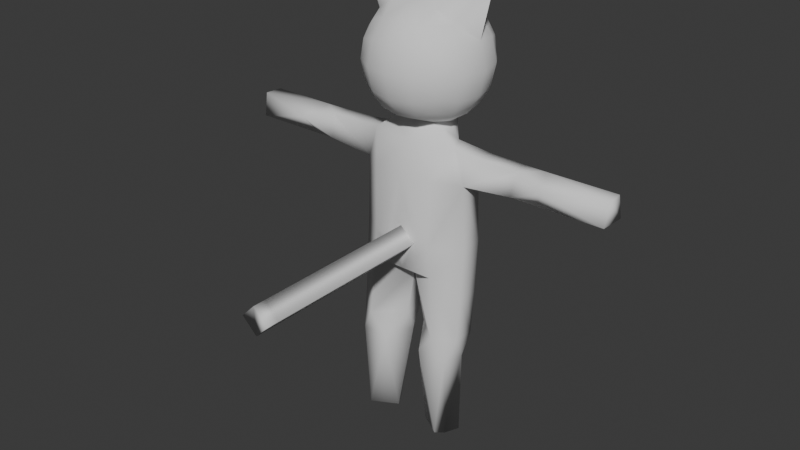 # Source: scratch.blend  (saved by Blender 4.4.32; exported with 4.5.12 LTS)
import bpy
from mathutils import Matrix  # noqa: F401  (used for matrix-valued properties, if any)

bpy.ops.wm.read_factory_settings(use_empty=True)
scene = bpy.context.scene
scene.name = 'Scene'

# ---- collections
col_scratch = bpy.data.collections.new('Scratch'); scene.collection.children.link(col_scratch)

# ---- world
world_world = bpy.data.worlds.new('World'); scene.world = world_world
world_world.use_nodes = True; world_world.node_tree.nodes.clear()
_N = world_world.node_tree.nodes; _L = world_world.node_tree.links
n0 = _N.new('ShaderNodeOutputWorld'); n0.name = 'World Output'; n0.location = (300, 300)
n1 = _N.new('ShaderNodeBackground'); n1.name = 'Background'; n1.location = (10, 300)
n1.inputs[0].default_value = (0.05088, 0.05088, 0.05088, 1.0)
_L.new(n1.outputs[0], n0.inputs[0])
n0.is_active_output = True
world_world.color = (0.05088, 0.05088, 0.05088)
world_world.sun_shadow_jitter_overblur = 0.0

# ---- meshes
me_cube_001 = bpy.data.meshes.new('Cube.001')
me_cube_001.from_pydata([(0.0, -0.04901, 0.007624), (0.0, 0.03196, 1.668), (0.0, -0.09185, 1.269), (0.0, 0.7119, 0.4048), (0.0, 0.6994, 1.67), (0.0, 0.8156, 1.269), (0.0, 0.1988, -0.1352), (0.0, 0.656, -0.1594), (0.3231, 0.4387, 1.854), (0.0, 0.6877, 1.842), (0.4185, -0.04901, 0.007624), (0.3979, -0.06014, 0.4048), (0.7418, 0.1988, 0.4048), (0.5761, 0.1854, 1.648), (0.714, 0.1988, 1.212), (0.4154, -0.0317, 1.269), (0.7418, 0.4872, 0.4048), (0.3979, 0.6443, 0.4048), (0.451, 0.4367, 1.661), (0.3893, 0.7301, 1.269), (0.714, 0.4872, 1.212), (0.486, -0.08529, -0.7951), (0.345, 0.6251, -0.1594), (0.7358, 0.1078, -0.8342), (0.7358, 0.3963, -0.8342), (0.1806, 0.5342, -0.8443), (0.6501, -0.01582, -1.114), (0.2772, -0.0577, -1.075), (0.1255, 0.2312, -0.8198), (0.7223, 0.2439, -1.114), (0.1432, 0.3586, -1.1), (0.3457, 0.4794, -1.124), (0.334, 0.3314, -2.279), (0.2302, 0.1583, -2.255), (0.6906, 0.2651, -2.269), (0.5372, -0.04632, -2.23), (0.6119, 0.07855, -2.269), (1.37, 0.2767, 1.565), (1.348, 0.2161, 1.27), (1.362, 0.5456, 1.27), (1.347, 0.5006, 1.565), (0.7389, 0.1549, -0.268), (0.7388, 0.4421, -0.2886), (1.625, 0.4668, 1.58), (1.785, 0.1474, 1.46), (1.616, 0.3266, 1.207), (1.601, 0.5686, 1.381), (2.566, 0.2767, 1.565), (2.543, 0.2161, 1.27), (2.557, 0.5456, 1.27), (2.542, 0.5006, 1.565), (0.7389, 0.2954, -0.2781), (0.9018, 0.4706, 1.594), (0.9422, 0.3252, 1.598), (0.965, 0.2181, 1.596), (0.2458, 0.6671, 1.892), (0.2458, 0.2104, 1.892), (0.4551, -0.01572, 2.111), (0.4551, -0.01572, 3.021), (0.4551, 0.8945, 2.111), (0.4551, 0.8945, 3.021), (0.2388, 0.9706, 2.035), (0.0, 0.9968, 2.009), (0.0, 0.9968, 3.124), (0.2388, 0.9706, 3.098), (0.5312, 0.9706, 2.805), (0.5574, 0.9968, 2.566), (0.5312, 0.9706, 2.328), (0.5312, 0.2006, 2.035), (0.5574, 0.4394, 2.009), (0.5312, 0.6782, 2.035), (0.5312, 0.6782, 3.098), (0.5574, 0.4394, 3.124), (0.5312, 0.2006, 3.098), (0.5312, -0.09182, 2.805), (0.5574, -0.118, 2.566), (0.5312, -0.09182, 2.328), (0.0, -0.118, 2.009), (0.2388, -0.09182, 2.035), (0.2388, -0.09182, 3.098), (0.0, -0.118, 3.124), (0.3061, 0.7237, 3.232), (0.3295, 0.4394, 3.279), (0.3061, 0.1551, 3.232), (0.0, 0.7411, 3.295), (0.0, 0.4394, 3.355), (0.0, 0.1377, 3.295), (0.0, 0.1842, 1.871), (0.2843, -0.2264, 2.26), (0.0, -0.2733, 2.237), (0.3017, -0.2889, 2.566), (0.0, -0.3489, 2.566), (0.2843, -0.2264, 2.872), (0.0, -0.2733, 2.896), (0.6658, 0.7237, 2.26), (0.7127, 0.4394, 2.237), (0.6658, 0.1551, 2.26), (0.7283, 0.7411, 2.566), (0.7883, 0.4394, 2.566), (0.7283, 0.1377, 2.566), (0.6658, 0.7237, 2.872), (0.7127, 0.4394, 2.896), (0.6658, 0.1551, 2.872), (0.0, 1.152, 2.237), (0.2843, 1.105, 2.26), (0.0, 1.228, 2.566), (0.3017, 1.168, 2.566), (0.0, 1.152, 2.896), (0.2843, 1.105, 2.872), (0.939, 0.3715, 3.689), (0.0, -0.05482, 0.2149), (0.19, -0.06014, 0.4048), (0.0, -0.06711, 0.5947), (0.0, -0.228, 0.5947), (0.0, -0.3888, 0.5947), (0.0, -0.5497, 0.5947), (0.0, -0.7105, 0.5947), (0.0, -0.8714, 0.5947), (0.0, -1.032, 0.5947), (0.0, -1.193, 0.5947), (0.0, -1.354, 0.5947), (0.0, -1.515, 0.5947), (0.0, -1.676, 0.5947), (0.0, -1.837, 0.5947), (0.0, -1.997, 0.5947), (0.0, -2.158, 0.5947), (0.0, -2.319, 0.5947), (0.0, -2.48, 0.5947), (0.19, -2.473, 0.4048), (0.19, -2.312, 0.4048), (0.19, -2.151, 0.4048), (0.19, -1.99, 0.4048), (0.19, -1.83, 0.4048), (0.19, -1.669, 0.4048), (0.19, -1.508, 0.4048), (0.19, -1.347, 0.4048), (0.19, -1.186, 0.4048), (0.19, -1.025, 0.4048), (0.19, -0.8644, 0.4048), (0.19, -0.7036, 0.4048), (0.19, -0.5427, 0.4048), (0.19, -0.3818, 0.4048), (0.19, -0.221, 0.4048), (0.0, -2.468, 0.2149), (0.0, -2.307, 0.2149), (0.0, -2.146, 0.2149), (0.0, -1.985, 0.2149), (0.0, -1.824, 0.2149), (0.0, -1.663, 0.2149), (0.0, -1.503, 0.2149), (0.0, -1.342, 0.2149), (0.0, -1.181, 0.2149), (0.0, -1.02, 0.2149), (0.0, -0.8591, 0.2149), (0.0, -0.6982, 0.2149), (0.0, -0.5374, 0.2149), (0.0, -0.3765, 0.2149), (0.0, -0.2157, 0.2149), (-0.3231, 0.4387, 1.854), (-0.4185, -0.04901, 0.007624), (-0.3979, -0.06014, 0.4048), (-0.7418, 0.1988, 0.4048), (-0.5761, 0.1854, 1.648), (-0.714, 0.1988, 1.212), (-0.4154, -0.0317, 1.269), (-0.7418, 0.4872, 0.4048), (-0.3979, 0.6443, 0.4048), (-0.451, 0.4367, 1.661), (-0.3893, 0.7301, 1.269), (-0.714, 0.4872, 1.212), (-0.486, -0.08529, -0.7951), (-0.345, 0.6251, -0.1594), (-0.7358, 0.1078, -0.8342), (-0.7358, 0.3963, -0.8342), (-0.1806, 0.5342, -0.8443), (-0.6501, -0.01582, -1.114), (-0.2772, -0.0577, -1.075), (-0.1255, 0.2312, -0.8198), (-0.7223, 0.2439, -1.114), (-0.1432, 0.3586, -1.1), (-0.3457, 0.4794, -1.124), (-0.334, 0.3314, -2.279), (-0.2302, 0.1583, -2.255), (-0.6906, 0.2651, -2.269), (-0.5372, -0.04632, -2.23), (-0.6119, 0.07855, -2.269), (-1.37, 0.2767, 1.565), (-1.348, 0.2161, 1.27), (-1.362, 0.5456, 1.27), (-1.347, 0.5006, 1.565), (-0.7389, 0.1549, -0.268), (-0.7388, 0.4421, -0.2886), (-1.625, 0.4668, 1.58), (-1.785, 0.1474, 1.46), (-1.616, 0.3266, 1.207), (-1.601, 0.5686, 1.381), (-2.566, 0.2767, 1.565), (-2.543, 0.2161, 1.27), (-2.557, 0.5456, 1.27), (-2.542, 0.5006, 1.565), (-0.7389, 0.2954, -0.2781), (-0.9018, 0.4706, 1.594), (-0.9422, 0.3252, 1.598), (-0.965, 0.2181, 1.596), (-0.2458, 0.6671, 1.892), (-0.2458, 0.2104, 1.892), (-0.4551, -0.01572, 2.111), (-0.4551, -0.01572, 3.021), (-0.4551, 0.8945, 2.111), (-0.4551, 0.8945, 3.021), (-0.2388, 0.9706, 2.035), (-0.2388, 0.9706, 3.098), (-0.5312, 0.9706, 2.805), (-0.5574, 0.9968, 2.566), (-0.5312, 0.9706, 2.328), (-0.5312, 0.2006, 2.035), (-0.5574, 0.4394, 2.009), (-0.5312, 0.6782, 2.035), (-0.5312, 0.6782, 3.098), (-0.5574, 0.4394, 3.124), (-0.5312, 0.2006, 3.098), (-0.5312, -0.09182, 2.805), (-0.5574, -0.118, 2.566), (-0.5312, -0.09182, 2.328), (-0.2388, -0.09182, 2.035), (-0.2388, -0.09182, 3.098), (-0.3061, 0.7237, 3.232), (-0.3295, 0.4394, 3.279), (-0.3061, 0.1551, 3.232), (-0.2843, -0.2264, 2.26), (-0.3017, -0.2889, 2.566), (-0.2843, -0.2264, 2.872), (-0.6658, 0.7237, 2.26), (-0.7127, 0.4394, 2.237), (-0.6658, 0.1551, 2.26), (-0.7283, 0.7411, 2.566), (-0.7883, 0.4394, 2.566), (-0.7283, 0.1377, 2.566), (-0.6658, 0.7237, 2.872), (-0.7127, 0.4394, 2.896), (-0.6658, 0.1551, 2.872), (-0.2843, 1.105, 2.26), (-0.3017, 1.168, 2.566), (-0.2843, 1.105, 2.872), (-0.939, 0.3715, 3.689), (-0.19, -0.06014, 0.4048), (-0.19, -2.473, 0.4048), (-0.19, -2.312, 0.4048), (-0.19, -2.151, 0.4048), (-0.19, -1.99, 0.4048), (-0.19, -1.83, 0.4048), (-0.19, -1.669, 0.4048), (-0.19, -1.508, 0.4048), (-0.19, -1.347, 0.4048), (-0.19, -1.186, 0.4048), (-0.19, -1.025, 0.4048), (-0.19, -0.8644, 0.4048), (-0.19, -0.7036, 0.4048), (-0.19, -0.5427, 0.4048), (-0.19, -0.3818, 0.4048), (-0.19, -0.221, 0.4048)], [], [(14, 12, 16), (10, 12, 11), (13, 15, 14), (3, 17, 22), (10, 21, 23), (18, 20, 19), (1, 2, 15), (14, 15, 11), (14, 38, 37), (17, 19, 20), (0, 6, 10), (22, 17, 16), (0, 10, 11), (17, 3, 5), (28, 30, 27), (22, 42, 24), (12, 41, 51), (29, 26, 36), (21, 6, 28), (16, 51, 42), (6, 22, 25), (21, 27, 26), (25, 31, 30), (24, 29, 31), (23, 26, 29), (32, 35, 33), (27, 30, 33), (30, 31, 32), (31, 29, 34), (26, 27, 35), (28, 27, 21), (21, 26, 23), (25, 30, 28), (24, 31, 25), (23, 29, 24), (20, 39, 38), (39, 40, 46), (38, 39, 45), (13, 54, 53), (20, 52, 40), (44, 48, 47), (43, 47, 50), (40, 37, 43), (37, 38, 44), (47, 48, 49), (47, 49, 50), (45, 49, 48), (46, 50, 49), (2, 11, 15), (14, 16, 20), (3, 22, 7), (10, 23, 41), (1, 15, 13), (14, 11, 12), (14, 37, 54), (17, 20, 16), (22, 6, 7), (4, 19, 5), (2, 112, 111, 11), (17, 5, 19), (22, 24, 25), (16, 12, 51), (29, 36, 34), (10, 6, 21), (6, 25, 28), (36, 35, 34), (34, 35, 32), (27, 33, 35), (30, 32, 33), (31, 34, 32), (26, 35, 36), (20, 38, 14), (39, 46, 45), (38, 45, 44), (13, 53, 52, 18), (20, 40, 39), (44, 47, 43), (43, 50, 46), (40, 43, 46), (37, 44, 43), (45, 48, 44), (46, 49, 45), (4, 9, 55), (18, 4, 55), (18, 55, 8), (13, 56, 1), (18, 8, 56), (56, 87, 1), (19, 4, 18), (41, 12, 10), (51, 24, 42), (42, 22, 16), (41, 23, 24, 51), (52, 20, 18), (54, 13, 14), (54, 37, 40, 53), (53, 40, 52), (18, 56, 13), (108, 64, 60, 65), (56, 68, 57, 78), (58, 74, 102, 73), (79, 58, 73, 83), (60, 64, 81, 71), (71, 81, 82, 72), (73, 101, 109), (64, 63, 84, 81), (81, 84, 85, 82), (82, 85, 109), (78, 77, 87, 56), (62, 61, 55, 9), (61, 59, 70, 55), (55, 70, 69, 8), (8, 69, 68, 56), (57, 76, 88, 78), (78, 88, 89, 77), (76, 75, 90, 88), (88, 90, 91, 89), (75, 74, 92, 90), (90, 92, 93, 91), (74, 58, 79, 92), (92, 79, 80, 93), (68, 96, 76, 57), (96, 99, 75, 76), (99, 102, 74, 75), (59, 67, 94, 70), (70, 94, 95, 69), (69, 95, 96, 68), (67, 66, 97, 94), (94, 97, 98, 95), (95, 98, 99, 96), (66, 65, 100, 97), (97, 100, 101, 98), (98, 101, 102, 99), (65, 60, 71, 100), (100, 71, 72, 101), (101, 72, 109), (61, 104, 67, 59), (104, 106, 66, 67), (106, 108, 65, 66), (62, 103, 104, 61), (103, 105, 106, 104), (105, 107, 108, 106), (107, 63, 64, 108), (73, 102, 101), (83, 85, 86), (86, 80, 79, 83), (83, 73, 109), (85, 83, 109), (72, 82, 109), (0, 11, 111, 110), (112, 110, 157, 113), (113, 157, 156, 114), (114, 156, 155, 115), (115, 155, 154, 116), (116, 154, 153, 117), (117, 153, 152, 118), (118, 152, 151, 119), (119, 151, 150, 120), (120, 150, 149, 121), (121, 149, 148, 122), (122, 148, 147, 123), (123, 147, 146, 124), (124, 146, 145, 125), (125, 145, 144, 126), (126, 144, 143, 127), (110, 111, 142, 157), (157, 142, 141, 156), (156, 141, 140, 155), (155, 140, 139, 154), (154, 139, 138, 153), (153, 138, 137, 152), (152, 137, 136, 151), (151, 136, 135, 150), (150, 135, 134, 149), (149, 134, 133, 148), (148, 133, 132, 147), (147, 132, 131, 146), (146, 131, 130, 145), (145, 130, 129, 144), (144, 129, 128, 143), (143, 128, 127), (111, 112, 113, 142), (142, 113, 114, 141), (141, 114, 115, 140), (140, 115, 116, 139), (139, 116, 117, 138), (138, 117, 118, 137), (137, 118, 119, 136), (136, 119, 120, 135), (135, 120, 121, 134), (134, 121, 122, 133), (133, 122, 123, 132), (132, 123, 124, 131), (131, 124, 125, 130), (130, 125, 126, 129), (129, 126, 127, 128), (163, 165, 161), (159, 160, 161), (162, 163, 164), (3, 171, 166), (159, 172, 170), (167, 168, 169), (1, 164, 2), (163, 160, 164), (163, 186, 187), (166, 169, 168), (0, 159, 6), (171, 165, 166), (0, 160, 159), (166, 5, 3), (177, 176, 179), (171, 173, 191), (161, 200, 190), (178, 185, 175), (170, 177, 6), (165, 191, 200), (6, 174, 171), (170, 175, 176), (174, 179, 180), (173, 180, 178), (172, 178, 175), (181, 182, 184), (176, 182, 179), (179, 181, 180), (180, 183, 178), (175, 184, 176), (177, 170, 176), (170, 172, 175), (174, 177, 179), (173, 174, 180), (172, 173, 178), (169, 187, 188), (188, 195, 189), (187, 194, 188), (162, 202, 203), (169, 189, 201), (193, 196, 197), (192, 199, 196), (189, 192, 186), (186, 193, 187), (196, 198, 197), (196, 199, 198), (194, 197, 198), (195, 198, 199), (2, 164, 160), (163, 169, 165), (3, 7, 171), (159, 190, 172), (1, 162, 164), (163, 161, 160), (163, 203, 186), (166, 165, 169), (171, 7, 6), (4, 5, 168), (2, 160, 245, 112), (166, 168, 5), (171, 174, 173), (165, 200, 161), (178, 183, 185), (159, 170, 6), (6, 177, 174), (185, 183, 184), (183, 181, 184), (176, 184, 182), (179, 182, 181), (180, 181, 183), (175, 185, 184), (169, 163, 187), (188, 194, 195), (187, 193, 194), (162, 167, 201, 202), (169, 188, 189), (193, 192, 196), (192, 195, 199), (189, 195, 192), (186, 192, 193), (194, 193, 197), (195, 194, 198), (4, 204, 9), (167, 204, 4), (167, 158, 204), (162, 1, 205), (167, 205, 158), (205, 1, 87), (168, 167, 4), (190, 159, 161), (200, 191, 173), (191, 165, 171), (190, 200, 173, 172), (201, 167, 169), (203, 163, 162), (203, 202, 189, 186), (202, 201, 189), (167, 162, 205), (243, 212, 209, 211), (205, 224, 206, 215), (207, 220, 240, 221), (225, 228, 220, 207), (209, 218, 226, 211), (218, 219, 227, 226), (220, 244, 239), (211, 226, 84, 63), (226, 227, 85, 84), (227, 244, 85), (224, 205, 87, 77), (62, 9, 204, 210), (210, 204, 217, 208), (204, 158, 216, 217), (158, 205, 215, 216), (206, 224, 229, 223), (224, 77, 89, 229), (223, 229, 230, 222), (229, 89, 91, 230), (222, 230, 231, 221), (230, 91, 93, 231), (221, 231, 225, 207), (231, 93, 80, 225), (215, 206, 223, 234), (234, 223, 222, 237), (237, 222, 221, 240), (208, 217, 232, 214), (217, 216, 233, 232), (216, 215, 234, 233), (214, 232, 235, 213), (232, 233, 236, 235), (233, 234, 237, 236), (213, 235, 238, 212), (235, 236, 239, 238), (236, 237, 240, 239), (212, 238, 218, 209), (238, 239, 219, 218), (239, 244, 219), (210, 208, 214, 241), (241, 214, 213, 242), (242, 213, 212, 243), (62, 210, 241, 103), (103, 241, 242, 105), (105, 242, 243, 107), (107, 243, 211, 63), (220, 239, 240), (228, 86, 85), (86, 228, 225, 80), (228, 244, 220), (85, 244, 228), (219, 244, 227), (0, 110, 245, 160), (110, 157, 260, 245), (157, 156, 259, 260), (156, 155, 258, 259), (155, 154, 257, 258), (154, 153, 256, 257), (153, 152, 255, 256), (152, 151, 254, 255), (151, 150, 253, 254), (150, 149, 252, 253), (149, 148, 251, 252), (148, 147, 250, 251), (147, 146, 249, 250), (146, 145, 248, 249), (145, 144, 247, 248), (144, 143, 246, 247), (143, 127, 246), (245, 260, 113, 112), (260, 259, 114, 113), (259, 258, 115, 114), (258, 257, 116, 115), (257, 256, 117, 116), (256, 255, 118, 117), (255, 254, 119, 118), (254, 253, 120, 119), (253, 252, 121, 120), (252, 251, 122, 121), (251, 250, 123, 122), (250, 249, 124, 123), (249, 248, 125, 124), (248, 247, 126, 125), (247, 246, 127, 126)])
me_cube_001.polygons.foreach_set('use_smooth', [True] * 377)
_k = set([(6, 22), (6, 28), (6, 171), (6, 177), (8, 55), (8, 56), (9, 55), (9, 204), (14, 20), (56, 87), (72, 82), (72, 101), (82, 85), (85, 109), (85, 227), (85, 244), (87, 205), (101, 109), (110, 111), (110, 245), (111, 112), (112, 245), (158, 204), (158, 205), (163, 169), (219, 227), (219, 239), (239, 244)])
me_cube_001.attributes.new('sharp_edge', 'BOOLEAN', 'EDGE').data.foreach_set('value', [ (min(e.vertices), max(e.vertices)) in _k for e in me_cube_001.edges])
_uv = me_cube_001.uv_layers.new(name='UVMap')
_uv.uv.foreach_set('vector', [0.5626, 0.3124, 0.4374, 0.3124, 0.4374, 0.4376, 0.1874, 0.5624, 0.1874, 0.5, 0.125, 0.5624, 0.625, 0.1876, 0.5626, 0.1876, 0.5626, 0.25, 0.4111, 0.625, 0.4374, 0.5624, 0.3126, 0.589, 0.1874, 0.5624, 0.1874, 0.5624, 0.1874, 0.5, 0.6263, 0.4373, 0.5626, 0.4376, 0.5626, 0.5, 0.6255, 0.1247, 0.5626, 0.125, 0.5626, 0.1876, 0.5626, 0.3124, 0.5626, 0.1876, 0.4374, 0.1876, 0.5626, 0.25, 0.5626, 0.25, 0.625, 0.1876, 0.4374, 0.5624, 0.5626, 0.5624, 0.5626, 0.4376, 0.1874, 0.625, 0.1874, 0.625, 0.1874, 0.5624, 0.276, 0.5624, 0.3487, 0.5624, 0.3126, 0.5334, 0.1874, 0.625, 0.1874, 0.5624, 0.125, 0.5624, 0.4374, 0.5624, 0.4374, 0.625, 0.5626, 0.625, 0.2503, 0.5624, 0.2503, 0.5624, 0.1874, 0.5624, 0.276, 0.5624, 0.3126, 0.5334, 0.3126, 0.5334, 0.4374, 0.3124, 0.4374, 0.3124, 0.4374, 0.3736, 0.4374, 0.4376, 0.4374, 0.3124, 0.4374, 0.3124, 0.2218, 0.5624, 0.25, 0.5624, 0.2503, 0.5624, 0.4374, 0.4376, 0.4374, 0.3736, 0.4374, 0.4376, 0.2536, 0.5624, 0.3126, 0.5624, 0.3126, 0.5624, 0.1874, 0.5624, 0.1874, 0.5624, 0.1874, 0.5, 0.3126, 0.5624, 0.3126, 0.5624, 0.2503, 0.5624, 0.3126, 0.5334, 0.3126, 0.5334, 0.276, 0.5624, 0.4374, 0.3124, 0.4374, 0.3124, 0.4374, 0.4376, 0.276, 0.5624, 0.1874, 0.5624, 0.232, 0.5624, 0.1874, 0.5624, 0.2503, 0.5624, 0.2503, 0.5624, 0.2503, 0.5624, 0.3126, 0.5624, 0.3126, 0.5624, 0.276, 0.5624, 0.3126, 0.5334, 0.3126, 0.5334, 0.1874, 0.5, 0.1874, 0.5624, 0.1874, 0.5624, 0.2503, 0.5624, 0.1874, 0.5624, 0.1874, 0.5624, 0.1874, 0.5624, 0.1874, 0.5, 0.1874, 0.5, 0.3126, 0.5624, 0.2503, 0.5624, 0.2503, 0.5624, 0.3126, 0.5334, 0.276, 0.5624, 0.276, 0.5624, 0.4374, 0.3124, 0.4374, 0.4376, 0.4374, 0.4376, 0.5626, 0.4376, 0.5626, 0.4376, 0.5626, 0.3124, 0.5626, 0.4376, 0.625, 0.4376, 0.625, 0.4376, 0.5626, 0.3124, 0.5626, 0.4376, 0.5626, 0.4376, 0.8126, 0.5624, 0.8126, 0.5624, 0.7583, 0.5624, 0.5626, 0.4376, 0.625, 0.4376, 0.625, 0.4376, 0.5626, 0.25, 0.5626, 0.25, 0.625, 0.1876, 0.8126, 0.5624, 0.8126, 0.5624, 0.6874, 0.5624, 0.6874, 0.5624, 0.8126, 0.5624, 0.8126, 0.5624, 0.625, 0.1876, 0.5626, 0.25, 0.5626, 0.25, 0.625, 0.3124, 0.5626, 0.3124, 0.5626, 0.4376, 0.625, 0.3124, 0.5626, 0.4376, 0.625, 0.4376, 0.5626, 0.4376, 0.5626, 0.4376, 0.5626, 0.3124, 0.625, 0.4376, 0.625, 0.4376, 0.5626, 0.4376, 0.5626, 0.125, 0.4374, 0.1876, 0.5626, 0.1876, 0.5626, 0.3124, 0.4374, 0.4376, 0.5626, 0.4376, 0.4111, 0.625, 0.3126, 0.589, 0.3126, 0.625, 0.1874, 0.5624, 0.1874, 0.5, 0.1874, 0.5, 0.6255, 0.1247, 0.5626, 0.1876, 0.625, 0.1876, 0.5626, 0.3124, 0.4374, 0.1876, 0.4374, 0.3124, 0.5626, 0.25, 0.625, 0.1876, 0.625, 0.1876, 0.4374, 0.5624, 0.5626, 0.4376, 0.4374, 0.4376, 0.3126, 0.589, 0.3126, 0.625, 0.3126, 0.6383, 0.6889, 0.6253, 0.5626, 0.5624, 0.5626, 0.625, 0.5626, 0.125, 0.4649, 0.125, 0.4374, 0.1549, 0.4374, 0.1876, 0.4374, 0.5624, 0.5626, 0.625, 0.5626, 0.5624, 0.276, 0.5624, 0.3126, 0.5334, 0.276, 0.5624, 0.4374, 0.4376, 0.4374, 0.3124, 0.4374, 0.3736, 0.4374, 0.4376, 0.4374, 0.3124, 0.4374, 0.4376, 0.1874, 0.5624, 0.2536, 0.5624, 0.2238, 0.5624, 0.2536, 0.5624, 0.3126, 0.5624, 0.2503, 0.5624, 0.1874, 0.5, 0.1874, 0.5624, 0.3126, 0.5334, 0.3126, 0.5334, 0.1874, 0.5624, 0.276, 0.5624, 0.1874, 0.5624, 0.2503, 0.5624, 0.1874, 0.5624, 0.2503, 0.5624, 0.3126, 0.5624, 0.2503, 0.5624, 0.276, 0.5624, 0.3126, 0.5334, 0.276, 0.5624, 0.1874, 0.5, 0.1874, 0.5624, 0.1874, 0.5, 0.5626, 0.4376, 0.5626, 0.3124, 0.5626, 0.3124, 0.5626, 0.4376, 0.625, 0.4376, 0.5626, 0.4376, 0.5626, 0.3124, 0.5626, 0.4376, 0.5626, 0.3124, 0.8126, 0.5624, 0.7583, 0.5624, 0.6874, 0.5624, 0.6884, 0.5624, 0.5626, 0.4376, 0.625, 0.4376, 0.5626, 0.4376, 0.5626, 0.25, 0.625, 0.1876, 0.625, 0.1876, 0.8126, 0.5624, 0.6874, 0.5624, 0.6874, 0.5624, 0.6874, 0.5624, 0.8126, 0.5624, 0.6874, 0.5624, 0.625, 0.1876, 0.5626, 0.25, 0.625, 0.1876, 0.5626, 0.4376, 0.5626, 0.3124, 0.5626, 0.3124, 0.625, 0.4376, 0.5626, 0.4376, 0.5626, 0.4376, 0.6874, 0.6047, 0.6874, 0.6153, 0.6874, 0.6044, 0.6885, 0.5836, 0.6874, 0.6047, 0.688, 0.5931, 0.6874, 0.5625, 0.6874, 0.5717, 0.6874, 0.5625, 0.625, 0.1876, 0.7964, 0.6169, 0.8125, 0.625, 0.7294, 0.5834, 0.7293, 0.5834, 0.7467, 0.592, 0.7964, 0.6169, 0.3438, 0.7812, 0.8125, 0.625, 0.5626, 0.5624, 0.6874, 0.6047, 0.6885, 0.5836, 0.1874, 0.5, 0.1874, 0.5, 0.1874, 0.5624, 0.4374, 0.3736, 0.4374, 0.4376, 0.4374, 0.4376, 0.3126, 0.5334, 0.276, 0.5624, 0.3126, 0.5334, 0.4374, 0.3124, 0.4374, 0.3124, 0.4374, 0.4376, 0.4374, 0.3736, 0.625, 0.4376, 0.5626, 0.4376, 0.6263, 0.4373, 0.625, 0.1876, 0.625, 0.1876, 0.5626, 0.25, 0.8126, 0.5624, 0.8126, 0.5624, 0.6874, 0.5624, 0.7583, 0.5624, 0.7583, 0.5624, 0.6874, 0.5624, 0.6874, 0.5624, 0.7294, 0.5834, 0.7467, 0.592, 0.625, 0.1876, 0.5625, 0.4375, 0.625, 0.4375, 0.625, 0.5, 0.5625, 0.5, 0.3125, 0.6875, 0.375, 0.6875, 0.375, 0.75, 0.3125, 0.75, 0.625, 0.75, 0.5625, 0.75, 0.5625, 0.6875, 0.625, 0.6875, 0.6875, 0.75, 0.625, 0.75, 0.625, 0.6875, 0.6875, 0.6875, 0.625, 0.5, 0.6875, 0.5, 0.6875, 0.5625, 0.625, 0.5625, 0.625, 0.5625, 0.6875, 0.5625, 0.6875, 0.625, 0.625, 0.625, 0.625, 0.6875, 0.5625, 0.625, 0.625, 0.6875, 0.6875, 0.5, 0.75, 0.5, 0.75, 0.5625, 0.6875, 0.5625, 0.6875, 0.5625, 0.75, 0.5625, 0.75, 0.625, 0.6875, 0.625, 0.6875, 0.625, 0.75, 0.625, 0.6875, 0.625, 0.375, 0.8125, 0.375, 0.875, 0.3438, 0.7812, 0.3125, 0.6875, 0.25, 0.5, 0.3125, 0.5, 0.3125, 0.5625, 0.25, 0.5625, 0.3125, 0.5, 0.375, 0.5, 0.375, 0.5625, 0.3125, 0.5625, 0.3125, 0.5625, 0.375, 0.5625, 0.375, 0.625, 0.3125, 0.625, 0.3125, 0.625, 0.375, 0.625, 0.375, 0.6875, 0.3125, 0.6875, 0.375, 0.75, 0.4375, 0.75, 0.4375, 0.8125, 0.375, 0.8125, 0.375, 0.8125, 0.4375, 0.8125, 0.4375, 0.875, 0.375, 0.875, 0.4375, 0.75, 0.5, 0.75, 0.5, 0.8125, 0.4375, 0.8125, 0.4375, 0.8125, 0.5, 0.8125, 0.5, 0.875, 0.4375, 0.875, 0.5, 0.75, 0.5625, 0.75, 0.5625, 0.8125, 0.5, 0.8125, 0.5, 0.8125, 0.5625, 0.8125, 0.5625, 0.875, 0.5, 0.875, 0.5625, 0.75, 0.625, 0.75, 0.625, 0.8125, 0.5625, 0.8125, 0.5625, 0.8125, 0.625, 0.8125, 0.625, 0.875, 0.5625, 0.875, 0.375, 0.6875, 0.4375, 0.6875, 0.4375, 0.75, 0.375, 0.75, 0.4375, 0.6875, 0.5, 0.6875, 0.5, 0.75, 0.4375, 0.75, 0.5, 0.6875, 0.5625, 0.6875, 0.5625, 0.75, 0.5, 0.75, 0.375, 0.5, 0.4375, 0.5, 0.4375, 0.5625, 0.375, 0.5625, 0.375, 0.5625, 0.4375, 0.5625, 0.4375, 0.625, 0.375, 0.625, 0.375, 0.625, 0.4375, 0.625, 0.4375, 0.6875, 0.375, 0.6875, 0.4375, 0.5, 0.5, 0.5, 0.5, 0.5625, 0.4375, 0.5625, 0.4375, 0.5625, 0.5, 0.5625, 0.5, 0.625, 0.4375, 0.625, 0.4375, 0.625, 0.5, 0.625, 0.5, 0.6875, 0.4375, 0.6875, 0.5, 0.5, 0.5625, 0.5, 0.5625, 0.5625, 0.5, 0.5625, 0.5, 0.5625, 0.5625, 0.5625, 0.5625, 0.625, 0.5, 0.625, 0.5, 0.625, 0.5625, 0.625, 0.5625, 0.6875, 0.5, 0.6875, 0.5625, 0.5, 0.625, 0.5, 0.625, 0.5625, 0.5625, 0.5625, 0.5625, 0.5625, 0.625, 0.5625, 0.625, 0.625, 0.5625, 0.625, 0.5625, 0.625, 0.625, 0.625, 0.5625, 0.625, 0.375, 0.4375, 0.4375, 0.4375, 0.4375, 0.5, 0.375, 0.5, 0.4375, 0.4375, 0.5, 0.4375, 0.5, 0.5, 0.4375, 0.5, 0.5, 0.4375, 0.5625, 0.4375, 0.5625, 0.5, 0.5, 0.5, 0.375, 0.375, 0.4375, 0.375, 0.4375, 0.4375, 0.375, 0.4375, 0.4375, 0.375, 0.5, 0.375, 0.5, 0.4375, 0.4375, 0.4375, 0.5, 0.375, 0.5625, 0.375, 0.5625, 0.4375, 0.5, 0.4375, 0.5625, 0.375, 0.625, 0.375, 0.625, 0.4375, 0.5625, 0.4375, 0.625, 0.6875, 0.5625, 0.6875, 0.5625, 0.625, 0.6875, 0.6875, 0.75, 0.625, 0.75, 0.6875, 0.75, 0.6875, 0.75, 0.75, 0.6875, 0.75, 0.6875, 0.6875, 0.6875, 0.6875, 0.625, 0.6875, 0.6875, 0.6875, 0.75, 0.625, 0.6875, 0.6875, 0.75, 0.625, 0.625, 0.625, 0.6875, 0.625, 0.625, 0.625, 0.1874, 0.625, 0.125, 0.5624, 0.125, 0.5951, 0.1549, 0.625, 0.0, 0.0, 0.0, 0.0, 0.0, 0.0, 0.0, 0.0, 0.0, 0.0, 0.0, 0.0, 0.0, 0.0, 0.0, 0.0, 0.0, 0.0, 0.0, 0.0, 0.0, 0.0, 0.0, 0.0, 0.0, 0.0, 0.0, 0.0, 0.0, 0.0, 0.0, 0.0, 0.0, 0.0, 0.0, 0.0, 0.0, 0.0, 0.0, 0.0, 0.0, 0.0, 0.0, 0.0, 0.0, 0.0, 0.0, 0.0, 0.0, 0.0, 0.0, 0.0, 0.0, 0.0, 0.0, 0.0, 0.0, 0.0, 0.0, 0.0, 0.0, 0.0, 0.0, 0.0, 0.0, 0.0, 0.0, 0.0, 0.0, 0.0, 0.0, 0.0, 0.0, 0.0, 0.0, 0.0, 0.0, 0.0, 0.0, 0.0, 0.0, 0.0, 0.0, 0.0, 0.0, 0.0, 0.0, 0.0, 0.0, 0.0, 0.0, 0.0, 0.0, 0.0, 0.0, 0.0, 0.0, 0.0, 0.0, 0.0, 0.0, 0.0, 0.0, 0.0, 0.0, 0.0, 0.0, 0.0, 0.0, 0.0, 0.0, 0.0, 0.0, 0.0, 0.0, 0.0, 0.0, 0.0, 0.0, 0.0, 0.1549, 0.625, 0.125, 0.5951, 0.125, 0.5951, 0.1549, 0.625, 0.1549, 0.625, 0.125, 0.5951, 0.125, 0.5951, 0.1549, 0.625, 0.1549, 0.625, 0.125, 0.5951, 0.125, 0.5951, 0.1549, 0.625, 0.1549, 0.625, 0.125, 0.5951, 0.125, 0.5951, 0.1549, 0.625, 0.1549, 0.625, 0.125, 0.5951, 0.125, 0.5951, 0.1549, 0.625, 0.1549, 0.625, 0.125, 0.5951, 0.125, 0.5951, 0.1549, 0.625, 0.1549, 0.625, 0.125, 0.5951, 0.125, 0.5951, 0.1549, 0.625, 0.1549, 0.625, 0.125, 0.5951, 0.125, 0.5951, 0.1549, 0.625, 0.1549, 0.625, 0.125, 0.5951, 0.125, 0.5951, 0.1549, 0.625, 0.1549, 0.625, 0.125, 0.5951, 0.125, 0.5951, 0.1549, 0.625, 0.1549, 0.625, 0.125, 0.5951, 0.125, 0.5951, 0.1549, 0.625, 0.1549, 0.625, 0.125, 0.5951, 0.125, 0.5951, 0.1549, 0.625, 0.1549, 0.625, 0.125, 0.5951, 0.125, 0.5951, 0.1549, 0.625, 0.1549, 0.625, 0.125, 0.5951, 0.125, 0.5951, 0.1549, 0.625, 0.1549, 0.625, 0.125, 0.5951, 0.125, 0.5951, 0.1549, 0.625, 0.1549, 0.625, 0.125, 0.5951, 0.4649, 0.125, 0.4374, 0.1549, 0.4649, 0.125, 0.4649, 0.125, 0.4374, 0.1549, 0.4374, 0.1549, 0.4649, 0.125, 0.4649, 0.125, 0.4374, 0.1549, 0.4374, 0.1549, 0.4649, 0.125, 0.4649, 0.125, 0.4374, 0.1549, 0.4374, 0.1549, 0.4649, 0.125, 0.4649, 0.125, 0.4374, 0.1549, 0.4374, 0.1549, 0.4649, 0.125, 0.4649, 0.125, 0.4374, 0.1549, 0.4374, 0.1549, 0.4649, 0.125, 0.4649, 0.125, 0.4374, 0.1549, 0.4374, 0.1549, 0.4649, 0.125, 0.4649, 0.125, 0.4374, 0.1549, 0.4374, 0.1549, 0.4649, 0.125, 0.4649, 0.125, 0.4374, 0.1549, 0.4374, 0.1549, 0.4649, 0.125, 0.4649, 0.125, 0.4374, 0.1549, 0.4374, 0.1549, 0.4649, 0.125, 0.4649, 0.125, 0.4374, 0.1549, 0.4374, 0.1549, 0.4649, 0.125, 0.4649, 0.125, 0.4374, 0.1549, 0.4374, 0.1549, 0.4649, 0.125, 0.4649, 0.125, 0.4374, 0.1549, 0.4374, 0.1549, 0.4649, 0.125, 0.4649, 0.125, 0.4374, 0.1549, 0.4374, 0.1549, 0.4649, 0.125, 0.4649, 0.125, 0.4374, 0.1549, 0.4374, 0.1549, 0.4649, 0.125, 0.4649, 0.125, 0.4374, 0.1549, 0.5626, 0.3124, 0.4374, 0.4376, 0.4374, 0.3124, 0.1874, 0.5624, 0.125, 0.5624, 0.1874, 0.5, 0.625, 0.1876, 0.5626, 0.25, 0.5626, 0.1876, 0.4111, 0.625, 0.3126, 0.589, 0.4374, 0.5624, 0.1874, 0.5624, 0.1874, 0.5, 0.1874, 0.5624, 0.6263, 0.4373, 0.5626, 0.5, 0.5626, 0.4376, 0.6255, 0.1247, 0.5626, 0.1876, 0.5626, 0.125, 0.5626, 0.3124, 0.4374, 0.1876, 0.5626, 0.1876, 0.5626, 0.25, 0.625, 0.1876, 0.5626, 0.25, 0.4374, 0.5624, 0.5626, 0.4376, 0.5626, 0.5624, 0.1874, 0.625, 0.1874, 0.5624, 0.1874, 0.625, 0.276, 0.5624, 0.3126, 0.5334, 0.3487, 0.5624, 0.1874, 0.625, 0.125, 0.5624, 0.1874, 0.5624, 0.4374, 0.5624, 0.5626, 0.625, 0.4374, 0.625, 0.2503, 0.5624, 0.1874, 0.5624, 0.2503, 0.5624, 0.276, 0.5624, 0.3126, 0.5334, 0.3126, 0.5334, 0.4374, 0.3124, 0.4374, 0.3736, 0.4374, 0.3124, 0.4374, 0.4376, 0.4374, 0.3124, 0.4374, 0.3124, 0.2218, 0.5624, 0.2503, 0.5624, 0.25, 0.5624, 0.4374, 0.4376, 0.4374, 0.4376, 0.4374, 0.3736, 0.2536, 0.5624, 0.3126, 0.5624, 0.3126, 0.5624, 0.1874, 0.5624, 0.1874, 0.5, 0.1874, 0.5624, 0.3126, 0.5624, 0.2503, 0.5624, 0.3126, 0.5624, 0.3126, 0.5334, 0.276, 0.5624, 0.3126, 0.5334, 0.4374, 0.3124, 0.4374, 0.4376, 0.4374, 0.3124, 0.276, 0.5624, 0.232, 0.5624, 0.1874, 0.5624, 0.1874, 0.5624, 0.2503, 0.5624, 0.2503, 0.5624, 0.2503, 0.5624, 0.3126, 0.5624, 0.3126, 0.5624, 0.276, 0.5624, 0.3126, 0.5334, 0.3126, 0.5334, 0.1874, 0.5, 0.1874, 0.5624, 0.1874, 0.5624, 0.2503, 0.5624, 0.1874, 0.5624, 0.1874, 0.5624, 0.1874, 0.5624, 0.1874, 0.5, 0.1874, 0.5, 0.3126, 0.5624, 0.2503, 0.5624, 0.2503, 0.5624, 0.3126, 0.5334, 0.276, 0.5624, 0.276, 0.5624, 0.4374, 0.3124, 0.4374, 0.4376, 0.4374, 0.4376, 0.5626, 0.4376, 0.5626, 0.3124, 0.5626, 0.4376, 0.5626, 0.4376, 0.625, 0.4376, 0.625, 0.4376, 0.5626, 0.3124, 0.5626, 0.4376, 0.5626, 0.4376, 0.8126, 0.5624, 0.7583, 0.5624, 0.8126, 0.5624, 0.5626, 0.4376, 0.625, 0.4376, 0.625, 0.4376, 0.5626, 0.25, 0.625, 0.1876, 0.5626, 0.25, 0.8126, 0.5624, 0.6874, 0.5624, 0.8126, 0.5624, 0.6874, 0.5624, 0.8126, 0.5624, 0.8126, 0.5624, 0.625, 0.1876, 0.5626, 0.25, 0.5626, 0.25, 0.625, 0.3124, 0.5626, 0.4376, 0.5626, 0.3124, 0.625, 0.3124, 0.625, 0.4376, 0.5626, 0.4376, 0.5626, 0.4376, 0.5626, 0.3124, 0.5626, 0.4376, 0.625, 0.4376, 0.5626, 0.4376, 0.625, 0.4376, 0.5626, 0.125, 0.5626, 0.1876, 0.4374, 0.1876, 0.5626, 0.3124, 0.5626, 0.4376, 0.4374, 0.4376, 0.4111, 0.625, 0.3126, 0.625, 0.3126, 0.589, 0.1874, 0.5624, 0.1874, 0.5, 0.1874, 0.5, 0.6255, 0.1247, 0.625, 0.1876, 0.5626, 0.1876, 0.5626, 0.3124, 0.4374, 0.3124, 0.4374, 0.1876, 0.5626, 0.25, 0.625, 0.1876, 0.625, 0.1876, 0.4374, 0.5624, 0.4374, 0.4376, 0.5626, 0.4376, 0.3126, 0.589, 0.3126, 0.6383, 0.3126, 0.625, 0.6889, 0.6253, 0.5626, 0.625, 0.5626, 0.5624, 0.5626, 0.125, 0.4374, 0.1876, 0.4374, 0.1549, 0.4649, 0.125, 0.4374, 0.5624, 0.5626, 0.5624, 0.5626, 0.625, 0.276, 0.5624, 0.276, 0.5624, 0.3126, 0.5334, 0.4374, 0.4376, 0.4374, 0.3736, 0.4374, 0.3124, 0.4374, 0.4376, 0.4374, 0.4376, 0.4374, 0.3124, 0.1874, 0.5624, 0.2238, 0.5624, 0.2536, 0.5624, 0.2536, 0.5624, 0.2503, 0.5624, 0.3126, 0.5624, 0.1874, 0.5, 0.3126, 0.5334, 0.1874, 0.5624, 0.3126, 0.5334, 0.276, 0.5624, 0.1874, 0.5624, 0.1874, 0.5624, 0.1874, 0.5624, 0.2503, 0.5624, 0.2503, 0.5624, 0.2503, 0.5624, 0.3126, 0.5624, 0.276, 0.5624, 0.276, 0.5624, 0.3126, 0.5334, 0.1874, 0.5, 0.1874, 0.5, 0.1874, 0.5624, 0.5626, 0.4376, 0.5626, 0.3124, 0.5626, 0.3124, 0.5626, 0.4376, 0.5626, 0.4376, 0.625, 0.4376, 0.5626, 0.3124, 0.5626, 0.3124, 0.5626, 0.4376, 0.8126, 0.5624, 0.6884, 0.5624, 0.6874, 0.5624, 0.7583, 0.5624, 0.5626, 0.4376, 0.5626, 0.4376, 0.625, 0.4376, 0.5626, 0.25, 0.625, 0.1876, 0.625, 0.1876, 0.8126, 0.5624, 0.6874, 0.5624, 0.6874, 0.5624, 0.6874, 0.5624, 0.6874, 0.5624, 0.8126, 0.5624, 0.625, 0.1876, 0.625, 0.1876, 0.5626, 0.25, 0.5626, 0.4376, 0.5626, 0.3124, 0.5626, 0.3124, 0.625, 0.4376, 0.5626, 0.4376, 0.5626, 0.4376, 0.6874, 0.6047, 0.6874, 0.6044, 0.6874, 0.6153, 0.6885, 0.5836, 0.688, 0.5931, 0.6874, 0.6047, 0.6874, 0.5625, 0.6874, 0.5625, 0.6874, 0.5717, 0.625, 0.1876, 0.8125, 0.625, 0.7964, 0.6169, 0.7294, 0.5834, 0.7467, 0.592, 0.7293, 0.5834, 0.7964, 0.6169, 0.8125, 0.625, 0.3438, 0.7812, 0.5626, 0.5624, 0.6885, 0.5836, 0.6874, 0.6047, 0.1874, 0.5, 0.1874, 0.5624, 0.1874, 0.5, 0.4374, 0.3736, 0.4374, 0.4376, 0.4374, 0.4376, 0.3126, 0.5334, 0.3126, 0.5334, 0.276, 0.5624, 0.4374, 0.3124, 0.4374, 0.3736, 0.4374, 0.4376, 0.4374, 0.3124, 0.625, 0.4376, 0.6263, 0.4373, 0.5626, 0.4376, 0.625, 0.1876, 0.5626, 0.25, 0.625, 0.1876, 0.8126, 0.5624, 0.7583, 0.5624, 0.6874, 0.5624, 0.8126, 0.5624, 0.7583, 0.5624, 0.6874, 0.5624, 0.6874, 0.5624, 0.7294, 0.5834, 0.625, 0.1876, 0.7467, 0.592, 0.5625, 0.4375, 0.5625, 0.5, 0.625, 0.5, 0.625, 0.4375, 0.3125, 0.6875, 0.3125, 0.75, 0.375, 0.75, 0.375, 0.6875, 0.625, 0.75, 0.625, 0.6875, 0.5625, 0.6875, 0.5625, 0.75, 0.6875, 0.75, 0.6875, 0.6875, 0.625, 0.6875, 0.625, 0.75, 0.625, 0.5, 0.625, 0.5625, 0.6875, 0.5625, 0.6875, 0.5, 0.625, 0.5625, 0.625, 0.625, 0.6875, 0.625, 0.6875, 0.5625, 0.625, 0.6875, 0.625, 0.6875, 0.5625, 0.625, 0.6875, 0.5, 0.6875, 0.5625, 0.75, 0.5625, 0.75, 0.5, 0.6875, 0.5625, 0.6875, 0.625, 0.75, 0.625, 0.75, 0.5625, 0.6875, 0.625, 0.6875, 0.625, 0.75, 0.625, 0.375, 0.8125, 0.3125, 0.6875, 0.3438, 0.7812, 0.375, 0.875, 0.25, 0.5, 0.25, 0.5625, 0.3125, 0.5625, 0.3125, 0.5, 0.3125, 0.5, 0.3125, 0.5625, 0.375, 0.5625, 0.375, 0.5, 0.3125, 0.5625, 0.3125, 0.625, 0.375, 0.625, 0.375, 0.5625, 0.3125, 0.625, 0.3125, 0.6875, 0.375, 0.6875, 0.375, 0.625, 0.375, 0.75, 0.375, 0.8125, 0.4375, 0.8125, 0.4375, 0.75, 0.375, 0.8125, 0.375, 0.875, 0.4375, 0.875, 0.4375, 0.8125, 0.4375, 0.75, 0.4375, 0.8125, 0.5, 0.8125, 0.5, 0.75, 0.4375, 0.8125, 0.4375, 0.875, 0.5, 0.875, 0.5, 0.8125, 0.5, 0.75, 0.5, 0.8125, 0.5625, 0.8125, 0.5625, 0.75, 0.5, 0.8125, 0.5, 0.875, 0.5625, 0.875, 0.5625, 0.8125, 0.5625, 0.75, 0.5625, 0.8125, 0.625, 0.8125, 0.625, 0.75, 0.5625, 0.8125, 0.5625, 0.875, 0.625, 0.875, 0.625, 0.8125, 0.375, 0.6875, 0.375, 0.75, 0.4375, 0.75, 0.4375, 0.6875, 0.4375, 0.6875, 0.4375, 0.75, 0.5, 0.75, 0.5, 0.6875, 0.5, 0.6875, 0.5, 0.75, 0.5625, 0.75, 0.5625, 0.6875, 0.375, 0.5, 0.375, 0.5625, 0.4375, 0.5625, 0.4375, 0.5, 0.375, 0.5625, 0.375, 0.625, 0.4375, 0.625, 0.4375, 0.5625, 0.375, 0.625, 0.375, 0.6875, 0.4375, 0.6875, 0.4375, 0.625, 0.4375, 0.5, 0.4375, 0.5625, 0.5, 0.5625, 0.5, 0.5, 0.4375, 0.5625, 0.4375, 0.625, 0.5, 0.625, 0.5, 0.5625, 0.4375, 0.625, 0.4375, 0.6875, 0.5, 0.6875, 0.5, 0.625, 0.5, 0.5, 0.5, 0.5625, 0.5625, 0.5625, 0.5625, 0.5, 0.5, 0.5625, 0.5, 0.625, 0.5625, 0.625, 0.5625, 0.5625, 0.5, 0.625, 0.5, 0.6875, 0.5625, 0.6875, 0.5625, 0.625, 0.5625, 0.5, 0.5625, 0.5625, 0.625, 0.5625, 0.625, 0.5, 0.5625, 0.5625, 0.5625, 0.625, 0.625, 0.625, 0.625, 0.5625, 0.5625, 0.625, 0.5625, 0.625, 0.625, 0.625, 0.375, 0.4375, 0.375, 0.5, 0.4375, 0.5, 0.4375, 0.4375, 0.4375, 0.4375, 0.4375, 0.5, 0.5, 0.5, 0.5, 0.4375, 0.5, 0.4375, 0.5, 0.5, 0.5625, 0.5, 0.5625, 0.4375, 0.375, 0.375, 0.375, 0.4375, 0.4375, 0.4375, 0.4375, 0.375, 0.4375, 0.375, 0.4375, 0.4375, 0.5, 0.4375, 0.5, 0.375, 0.5, 0.375, 0.5, 0.4375, 0.5625, 0.4375, 0.5625, 0.375, 0.5625, 0.375, 0.5625, 0.4375, 0.625, 0.4375, 0.625, 0.375, 0.625, 0.6875, 0.5625, 0.625, 0.5625, 0.6875, 0.6875, 0.6875, 0.75, 0.6875, 0.75, 0.625, 0.75, 0.6875, 0.6875, 0.6875, 0.6875, 0.75, 0.75, 0.75, 0.6875, 0.6875, 0.6875, 0.6875, 0.625, 0.6875, 0.75, 0.625, 0.75, 0.625, 0.6875, 0.6875, 0.625, 0.625, 0.625, 0.625, 0.6875, 0.625, 0.1874, 0.625, 0.1549, 0.625, 0.125, 0.5951, 0.125, 0.5624, 0.1549, 0.625, 0.1549, 0.625, 0.125, 0.5951, 0.125, 0.5951, 0.1549, 0.625, 0.1549, 0.625, 0.125, 0.5951, 0.125, 0.5951, 0.1549, 0.625, 0.1549, 0.625, 0.125, 0.5951, 0.125, 0.5951, 0.1549, 0.625, 0.1549, 0.625, 0.125, 0.5951, 0.125, 0.5951, 0.1549, 0.625, 0.1549, 0.625, 0.125, 0.5951, 0.125, 0.5951, 0.1549, 0.625, 0.1549, 0.625, 0.125, 0.5951, 0.125, 0.5951, 0.1549, 0.625, 0.1549, 0.625, 0.125, 0.5951, 0.125, 0.5951, 0.1549, 0.625, 0.1549, 0.625, 0.125, 0.5951, 0.125, 0.5951, 0.1549, 0.625, 0.1549, 0.625, 0.125, 0.5951, 0.125, 0.5951, 0.1549, 0.625, 0.1549, 0.625, 0.125, 0.5951, 0.125, 0.5951, 0.1549, 0.625, 0.1549, 0.625, 0.125, 0.5951, 0.125, 0.5951, 0.1549, 0.625, 0.1549, 0.625, 0.125, 0.5951, 0.125, 0.5951, 0.1549, 0.625, 0.1549, 0.625, 0.125, 0.5951, 0.125, 0.5951, 0.1549, 0.625, 0.1549, 0.625, 0.125, 0.5951, 0.125, 0.5951, 0.1549, 0.625, 0.1549, 0.625, 0.125, 0.5951, 0.125, 0.5951, 0.1549, 0.625, 0.4649, 0.125, 0.125, 0.5951, 0.4374, 0.1549, 0.4374, 0.1549, 0.4649, 0.125, 0.4649, 0.125, 0.4374, 0.1549, 0.4374, 0.1549, 0.4649, 0.125, 0.4649, 0.125, 0.4374, 0.1549, 0.4374, 0.1549, 0.4649, 0.125, 0.4649, 0.125, 0.4374, 0.1549, 0.4374, 0.1549, 0.4649, 0.125, 0.4649, 0.125, 0.4374, 0.1549, 0.4374, 0.1549, 0.4649, 0.125, 0.4649, 0.125, 0.4374, 0.1549, 0.4374, 0.1549, 0.4649, 0.125, 0.4649, 0.125, 0.4374, 0.1549, 0.4374, 0.1549, 0.4649, 0.125, 0.4649, 0.125, 0.4374, 0.1549, 0.4374, 0.1549, 0.4649, 0.125, 0.4649, 0.125, 0.4374, 0.1549, 0.4374, 0.1549, 0.4649, 0.125, 0.4649, 0.125, 0.4374, 0.1549, 0.4374, 0.1549, 0.4649, 0.125, 0.4649, 0.125, 0.4374, 0.1549, 0.4374, 0.1549, 0.4649, 0.125, 0.4649, 0.125, 0.4374, 0.1549, 0.4374, 0.1549, 0.4649, 0.125, 0.4649, 0.125, 0.4374, 0.1549, 0.4374, 0.1549, 0.4649, 0.125, 0.4649, 0.125, 0.4374, 0.1549, 0.4374, 0.1549, 0.4649, 0.125, 0.4649, 0.125, 0.4374, 0.1549, 0.4374, 0.1549, 0.4649, 0.125, 0.4649, 0.125])
_ca = me_cube_001.color_attributes.new('Attribute', 'BYTE_COLOR', 'CORNER')
_ca.data.foreach_set('color', [1.0, 1.0, 1.0, 1.0, 1.0, 1.0, 1.0, 1.0, 1.0, 1.0, 1.0, 1.0, 1.0, 1.0, 1.0, 1.0, 1.0, 1.0, 1.0, 1.0, 1.0, 1.0, 1.0, 1.0, 1.0, 1.0, 1.0, 1.0, 1.0, 1.0, 1.0, 1.0, 1.0, 1.0, 1.0, 1.0, 1.0, 1.0, 1.0, 1.0, 1.0, 1.0, 1.0, 1.0, 1.0, 1.0, 1.0, 1.0, 1.0, 1.0, 1.0, 1.0, 1.0, 1.0, 1.0, 1.0, 1.0, 1.0, 1.0, 1.0, 1.0, 1.0, 1.0, 1.0, 1.0, 1.0, 1.0, 1.0, 1.0, 1.0, 1.0, 1.0, 1.0, 1.0, 1.0, 1.0, 1.0, 1.0, 1.0, 1.0, 1.0, 1.0, 1.0, 1.0, 1.0, 1.0, 1.0, 1.0, 1.0, 1.0, 1.0, 1.0, 1.0, 1.0, 1.0, 1.0, 1.0, 1.0, 1.0, 1.0, 1.0, 1.0, 1.0, 1.0, 1.0, 1.0, 1.0, 1.0, 1.0, 1.0, 1.0, 1.0, 1.0, 1.0, 1.0, 1.0, 1.0, 1.0, 1.0, 1.0, 1.0, 1.0, 1.0, 1.0, 1.0, 1.0, 1.0, 1.0, 1.0, 1.0, 1.0, 1.0, 1.0, 1.0, 1.0, 1.0, 1.0, 1.0, 1.0, 1.0, 1.0, 1.0, 1.0, 1.0, 1.0, 1.0, 1.0, 1.0, 1.0, 1.0, 1.0, 1.0, 1.0, 1.0, 1.0, 1.0, 1.0, 1.0, 1.0, 1.0, 1.0, 1.0, 1.0, 1.0, 1.0, 1.0, 1.0, 1.0, 1.0, 1.0, 1.0, 1.0, 1.0, 1.0, 1.0, 1.0, 1.0, 1.0, 1.0, 1.0, 1.0, 1.0, 1.0, 1.0, 1.0, 1.0, 1.0, 1.0, 1.0, 1.0, 1.0, 1.0, 1.0, 1.0, 1.0, 1.0, 1.0, 1.0, 1.0, 1.0, 1.0, 1.0, 1.0, 1.0, 1.0, 1.0, 1.0, 1.0, 1.0, 1.0, 1.0, 1.0, 1.0, 1.0, 1.0, 1.0, 1.0, 1.0, 1.0, 1.0, 1.0, 1.0, 1.0, 1.0, 1.0, 1.0, 1.0, 1.0, 1.0, 1.0, 1.0, 1.0, 1.0, 1.0, 1.0, 1.0, 1.0, 1.0, 1.0, 1.0, 1.0, 1.0, 1.0, 1.0, 1.0, 1.0, 1.0, 1.0, 1.0, 1.0, 1.0, 1.0, 1.0, 1.0, 1.0, 1.0, 1.0, 1.0, 1.0, 1.0, 1.0, 1.0, 1.0, 1.0, 1.0, 1.0, 1.0, 1.0, 1.0, 1.0, 1.0, 1.0, 1.0, 1.0, 1.0, 1.0, 1.0, 1.0, 1.0, 1.0, 1.0, 1.0, 1.0, 1.0, 1.0, 1.0, 1.0, 1.0, 1.0, 1.0, 1.0, 1.0, 1.0, 1.0, 1.0, 1.0, 1.0, 1.0, 1.0, 1.0, 1.0, 1.0, 1.0, 1.0, 1.0, 1.0, 1.0, 1.0, 1.0, 1.0, 1.0, 1.0, 1.0, 1.0, 1.0, 1.0, 1.0, 1.0, 1.0, 1.0, 1.0, 1.0, 1.0, 1.0, 1.0, 1.0, 1.0, 1.0, 1.0, 1.0, 1.0, 1.0, 1.0, 1.0, 1.0, 1.0, 1.0, 1.0, 1.0, 1.0, 1.0, 1.0, 1.0, 1.0, 1.0, 1.0, 1.0, 1.0, 1.0, 1.0, 1.0, 1.0, 1.0, 1.0, 1.0, 1.0, 1.0, 1.0, 1.0, 1.0, 1.0, 1.0, 1.0, 1.0, 1.0, 1.0, 1.0, 1.0, 1.0, 1.0, 1.0, 1.0, 1.0, 1.0, 1.0, 1.0, 1.0, 1.0, 1.0, 1.0, 1.0, 1.0, 1.0, 1.0, 1.0, 1.0, 1.0, 1.0, 1.0, 1.0, 1.0, 1.0, 1.0, 1.0, 1.0, 1.0, 1.0, 1.0, 1.0, 1.0, 1.0, 1.0, 1.0, 1.0, 1.0, 1.0, 1.0, 1.0, 1.0, 1.0, 1.0, 1.0, 1.0, 1.0, 1.0, 1.0, 1.0, 1.0, 1.0, 1.0, 1.0, 1.0, 1.0, 1.0, 1.0, 1.0, 1.0, 1.0, 1.0, 1.0, 1.0, 1.0, 1.0, 1.0, 1.0, 1.0, 1.0, 1.0, 1.0, 1.0, 1.0, 1.0, 1.0, 1.0, 1.0, 1.0, 1.0, 1.0, 1.0, 1.0, 1.0, 1.0, 1.0, 1.0, 1.0, 1.0, 1.0, 1.0, 1.0, 1.0, 1.0, 1.0, 1.0, 1.0, 1.0, 1.0, 1.0, 1.0, 1.0, 1.0, 1.0, 1.0, 1.0, 1.0, 1.0, 1.0, 1.0, 1.0, 1.0, 1.0, 1.0, 1.0, 1.0, 1.0, 1.0, 1.0, 1.0, 1.0, 1.0, 1.0, 1.0, 1.0, 1.0, 1.0, 1.0, 1.0, 1.0, 1.0, 1.0, 1.0, 1.0, 1.0, 1.0, 1.0, 1.0, 1.0, 1.0, 1.0, 1.0, 1.0, 1.0, 1.0, 1.0, 1.0, 1.0, 1.0, 1.0, 1.0, 1.0, 1.0, 1.0, 1.0, 1.0, 1.0, 1.0, 1.0, 1.0, 1.0, 1.0, 1.0, 1.0, 1.0, 1.0, 1.0, 1.0, 1.0, 1.0, 1.0, 1.0, 1.0, 1.0, 1.0, 1.0, 1.0, 1.0, 1.0, 1.0, 1.0, 1.0, 1.0, 1.0, 1.0, 1.0, 1.0, 1.0, 1.0, 1.0, 1.0, 1.0, 1.0, 1.0, 1.0, 1.0, 1.0, 1.0, 1.0, 1.0, 1.0, 1.0, 1.0, 1.0, 1.0, 1.0, 1.0, 1.0, 1.0, 1.0, 1.0, 1.0, 1.0, 1.0, 1.0, 1.0, 1.0, 1.0, 1.0, 1.0, 1.0, 1.0, 1.0, 1.0, 1.0, 1.0, 1.0, 1.0, 1.0, 1.0, 1.0, 1.0, 1.0, 1.0, 1.0, 1.0, 1.0, 1.0, 1.0, 1.0, 1.0, 1.0, 1.0, 1.0, 1.0, 1.0, 1.0, 1.0, 1.0, 1.0, 1.0, 1.0, 1.0, 1.0, 1.0, 1.0, 1.0, 1.0, 1.0, 1.0, 1.0, 1.0, 1.0, 1.0, 1.0, 1.0, 1.0, 1.0, 1.0, 1.0, 1.0, 1.0, 1.0, 1.0, 1.0, 1.0, 1.0, 1.0, 1.0, 1.0, 1.0, 1.0, 1.0, 1.0, 1.0, 1.0, 1.0, 1.0, 1.0, 1.0, 1.0, 1.0, 1.0, 1.0, 1.0, 1.0, 1.0, 1.0, 1.0, 1.0, 1.0, 1.0, 1.0, 1.0, 1.0, 1.0, 1.0, 1.0, 1.0, 1.0, 1.0, 1.0, 1.0, 1.0, 1.0, 1.0, 1.0, 1.0, 1.0, 1.0, 1.0, 1.0, 1.0, 1.0, 1.0, 1.0, 1.0, 1.0, 1.0, 1.0, 1.0, 1.0, 1.0, 1.0, 1.0, 1.0, 1.0, 1.0, 1.0, 1.0, 1.0, 1.0, 1.0, 1.0, 1.0, 1.0, 1.0, 1.0, 1.0, 1.0, 1.0, 1.0, 1.0, 1.0, 1.0, 1.0, 1.0, 1.0, 1.0, 1.0, 1.0, 1.0, 1.0, 1.0, 1.0, 1.0, 1.0, 1.0, 1.0, 1.0, 1.0, 1.0, 1.0, 1.0, 1.0, 1.0, 1.0, 1.0, 1.0, 1.0, 1.0, 1.0, 1.0, 1.0, 1.0, 1.0, 1.0, 1.0, 1.0, 1.0, 1.0, 1.0, 1.0, 1.0, 1.0, 1.0, 1.0, 1.0, 1.0, 1.0, 1.0, 1.0, 1.0, 1.0, 1.0, 1.0, 1.0, 1.0, 1.0, 1.0, 1.0, 1.0, 1.0, 1.0, 1.0, 1.0, 1.0, 1.0, 1.0, 1.0, 1.0, 1.0, 1.0, 1.0, 1.0, 1.0, 1.0, 1.0, 1.0, 1.0, 1.0, 1.0, 1.0, 1.0, 1.0, 1.0, 1.0, 1.0, 1.0, 1.0, 1.0, 1.0, 1.0, 1.0, 1.0, 1.0, 1.0, 1.0, 1.0, 1.0, 1.0, 1.0, 1.0, 1.0, 1.0, 1.0, 1.0, 1.0, 1.0, 1.0, 1.0, 1.0, 1.0, 1.0, 1.0, 1.0, 1.0, 1.0, 1.0, 1.0, 1.0, 1.0, 1.0, 1.0, 1.0, 1.0, 1.0, 1.0, 1.0, 1.0, 1.0, 1.0, 1.0, 1.0, 1.0, 1.0, 1.0, 1.0, 1.0, 1.0, 1.0, 1.0, 1.0, 1.0, 1.0, 1.0, 1.0, 1.0, 1.0, 1.0, 1.0, 1.0, 1.0, 1.0, 1.0, 1.0, 1.0, 1.0, 1.0, 1.0, 1.0, 1.0, 1.0, 1.0, 1.0, 1.0, 1.0, 1.0, 1.0, 1.0, 1.0, 1.0, 1.0, 1.0, 1.0, 1.0, 1.0, 1.0, 1.0, 1.0, 1.0, 1.0, 1.0, 1.0, 1.0, 1.0, 1.0, 1.0, 1.0, 1.0, 1.0, 1.0, 1.0, 1.0, 1.0, 1.0, 1.0, 1.0, 1.0, 1.0, 1.0, 1.0, 1.0, 1.0, 1.0, 1.0, 1.0, 1.0, 1.0, 1.0, 1.0, 1.0, 1.0, 1.0, 1.0, 1.0, 1.0, 1.0, 1.0, 1.0, 1.0, 1.0, 1.0, 1.0, 1.0, 1.0, 1.0, 1.0, 1.0, 1.0, 1.0, 1.0, 1.0, 1.0, 1.0, 1.0, 1.0, 1.0, 1.0, 1.0, 1.0, 1.0, 1.0, 1.0, 1.0, 1.0, 1.0, 1.0, 1.0, 1.0, 1.0, 1.0, 1.0, 1.0, 1.0, 1.0, 1.0, 1.0, 1.0, 1.0, 1.0, 1.0, 1.0, 1.0, 1.0, 1.0, 1.0, 1.0, 1.0, 1.0, 1.0, 1.0, 1.0, 1.0, 1.0, 1.0, 1.0, 1.0, 1.0, 1.0, 1.0, 1.0, 1.0, 1.0, 1.0, 1.0, 1.0, 1.0, 1.0, 1.0, 1.0, 1.0, 1.0, 1.0, 1.0, 1.0, 1.0, 1.0, 1.0, 1.0, 1.0, 1.0, 1.0, 1.0, 1.0, 1.0, 1.0, 1.0, 1.0, 1.0, 1.0, 1.0, 1.0, 1.0, 1.0, 1.0, 1.0, 1.0, 1.0, 1.0, 1.0, 1.0, 1.0, 1.0, 1.0, 1.0, 1.0, 1.0, 1.0, 1.0, 1.0, 1.0, 1.0, 1.0, 1.0, 1.0, 1.0, 1.0, 1.0, 1.0, 1.0, 1.0, 1.0, 1.0, 1.0, 1.0, 1.0, 1.0, 1.0, 1.0, 1.0, 1.0, 1.0, 1.0, 1.0, 1.0, 1.0, 1.0, 1.0, 1.0, 1.0, 1.0, 1.0, 1.0, 1.0, 1.0, 1.0, 1.0, 1.0, 1.0, 1.0, 1.0, 1.0, 1.0, 1.0, 1.0, 1.0, 1.0, 1.0, 1.0, 1.0, 1.0, 1.0, 1.0, 1.0, 1.0, 1.0, 1.0, 1.0, 1.0, 1.0, 1.0, 1.0, 1.0, 1.0, 1.0, 1.0, 1.0, 1.0, 1.0, 1.0, 1.0, 1.0, 1.0, 1.0, 1.0, 1.0, 1.0, 1.0, 1.0, 1.0, 1.0, 1.0, 1.0, 1.0, 1.0, 1.0, 1.0, 1.0, 1.0, 1.0, 1.0, 1.0, 1.0, 1.0, 1.0, 1.0, 1.0, 1.0, 1.0, 1.0, 1.0, 1.0, 1.0, 1.0, 1.0, 1.0, 1.0, 1.0, 1.0, 1.0, 1.0, 1.0, 1.0, 1.0, 1.0, 1.0, 1.0, 1.0, 1.0, 1.0, 1.0, 1.0, 1.0, 1.0, 1.0, 1.0, 1.0, 1.0, 1.0, 1.0, 1.0, 1.0, 1.0, 1.0, 1.0, 1.0, 1.0, 1.0, 1.0, 1.0, 1.0, 1.0, 1.0, 1.0, 1.0, 1.0, 1.0, 1.0, 1.0, 1.0, 1.0, 1.0, 1.0, 1.0, 1.0, 1.0, 1.0, 1.0, 1.0, 1.0, 1.0, 1.0, 1.0, 1.0, 1.0, 1.0, 1.0, 1.0, 1.0, 1.0, 1.0, 1.0, 1.0, 1.0, 1.0, 1.0, 1.0, 1.0, 1.0, 1.0, 1.0, 1.0, 1.0, 1.0, 1.0, 1.0, 1.0, 1.0, 1.0, 1.0, 1.0, 1.0, 1.0, 1.0, 1.0, 1.0, 1.0, 1.0, 1.0, 1.0, 1.0, 1.0, 1.0, 1.0, 1.0, 1.0, 1.0, 1.0, 1.0, 1.0, 1.0, 1.0, 1.0, 1.0, 1.0, 1.0, 1.0, 1.0, 1.0, 1.0, 1.0, 1.0, 1.0, 1.0, 1.0, 1.0, 1.0, 1.0, 1.0, 1.0, 1.0, 1.0, 1.0, 1.0, 1.0, 1.0, 1.0, 1.0, 1.0, 1.0, 1.0, 1.0, 1.0, 1.0, 1.0, 1.0, 1.0, 1.0, 1.0, 1.0, 1.0, 1.0, 1.0, 1.0, 1.0, 1.0, 1.0, 1.0, 1.0, 1.0, 1.0, 1.0, 1.0, 1.0, 1.0, 1.0, 1.0, 1.0, 1.0, 1.0, 1.0, 1.0, 1.0, 1.0, 1.0, 1.0, 1.0, 1.0, 1.0, 1.0, 1.0, 1.0, 1.0, 1.0, 1.0, 1.0, 1.0, 1.0, 1.0, 1.0, 1.0, 1.0, 1.0, 1.0, 1.0, 1.0, 1.0, 1.0, 1.0, 1.0, 1.0, 1.0, 1.0, 1.0, 1.0, 1.0, 1.0, 1.0, 1.0, 1.0, 1.0, 1.0, 1.0, 1.0, 1.0, 1.0, 1.0, 1.0, 1.0, 1.0, 1.0, 1.0, 1.0, 1.0, 1.0, 1.0, 1.0, 1.0, 1.0, 1.0, 1.0, 1.0, 1.0, 1.0, 1.0, 1.0, 1.0, 1.0, 1.0, 1.0, 1.0, 1.0, 1.0, 1.0, 1.0, 1.0, 1.0, 1.0, 1.0, 1.0, 1.0, 1.0, 1.0, 1.0, 1.0, 1.0, 1.0, 1.0, 1.0, 1.0, 1.0, 1.0, 1.0, 1.0, 1.0, 1.0, 1.0, 1.0, 1.0, 1.0, 1.0, 1.0, 1.0, 1.0, 1.0, 1.0, 1.0, 1.0, 1.0, 1.0, 1.0, 1.0, 1.0, 1.0, 1.0, 1.0, 1.0, 1.0, 1.0, 1.0, 1.0, 1.0, 1.0, 1.0, 1.0, 1.0, 1.0, 1.0, 1.0, 1.0, 1.0, 1.0, 1.0, 1.0, 1.0, 1.0, 1.0, 1.0, 1.0, 1.0, 1.0, 1.0, 1.0, 1.0, 1.0, 1.0, 1.0, 1.0, 1.0, 1.0, 1.0, 1.0, 1.0, 1.0, 1.0, 1.0, 1.0, 1.0, 1.0, 1.0, 1.0, 1.0, 1.0, 1.0, 1.0, 1.0, 1.0, 1.0, 1.0, 1.0, 1.0, 1.0, 1.0, 1.0, 1.0, 1.0, 1.0, 1.0, 1.0, 1.0, 1.0, 1.0, 1.0, 1.0, 1.0, 1.0, 1.0, 1.0, 1.0, 1.0, 1.0, 1.0, 1.0, 1.0, 1.0, 1.0, 1.0, 1.0, 1.0, 1.0, 1.0, 1.0, 1.0, 1.0, 1.0, 1.0, 1.0, 1.0, 1.0, 1.0, 1.0, 1.0, 1.0, 1.0, 1.0, 1.0, 1.0, 1.0, 1.0, 1.0, 1.0, 1.0, 1.0, 1.0, 1.0, 1.0, 1.0, 1.0, 1.0, 1.0, 1.0, 1.0, 1.0, 1.0, 1.0, 1.0, 1.0, 1.0, 1.0, 1.0, 1.0, 1.0, 1.0, 1.0, 1.0, 1.0, 1.0, 1.0, 1.0, 1.0, 1.0, 1.0, 1.0, 1.0, 1.0, 1.0, 1.0, 1.0, 1.0, 1.0, 1.0, 1.0, 1.0, 1.0, 1.0, 1.0, 1.0, 1.0, 1.0, 1.0, 1.0, 1.0, 1.0, 1.0, 1.0, 1.0, 1.0, 1.0, 1.0, 1.0, 1.0, 1.0, 1.0, 1.0, 1.0, 1.0, 1.0, 1.0, 1.0, 1.0, 1.0, 1.0, 1.0, 1.0, 1.0, 1.0, 1.0, 1.0, 1.0, 1.0, 1.0, 1.0, 1.0, 1.0, 1.0, 1.0, 1.0, 1.0, 1.0, 1.0, 1.0, 1.0, 1.0, 1.0, 1.0, 1.0, 1.0, 1.0, 1.0, 1.0, 1.0, 1.0, 1.0, 1.0, 1.0, 1.0, 1.0, 1.0, 1.0, 1.0, 1.0, 1.0, 1.0, 1.0, 1.0, 1.0, 1.0, 1.0, 1.0, 1.0, 1.0, 1.0, 1.0, 1.0, 1.0, 1.0, 1.0, 1.0, 1.0, 1.0, 1.0, 1.0, 1.0, 1.0, 1.0, 1.0, 1.0, 1.0, 1.0, 1.0, 1.0, 1.0, 1.0, 1.0, 1.0, 1.0, 1.0, 1.0, 1.0, 1.0, 1.0, 1.0, 1.0, 1.0, 1.0, 1.0, 1.0, 1.0, 1.0, 1.0, 1.0, 1.0, 1.0, 1.0, 1.0, 1.0, 1.0, 1.0, 1.0, 1.0, 1.0, 1.0, 1.0, 1.0, 1.0, 1.0, 1.0, 1.0, 1.0, 1.0, 1.0, 1.0, 1.0, 1.0, 1.0, 1.0, 1.0, 1.0, 1.0, 1.0, 1.0, 1.0, 1.0, 1.0, 1.0, 1.0, 1.0, 1.0, 1.0, 1.0, 1.0, 1.0, 1.0, 1.0, 1.0, 1.0, 1.0, 1.0, 1.0, 1.0, 1.0, 1.0, 1.0, 1.0, 1.0, 1.0, 1.0, 1.0, 1.0, 1.0, 1.0, 1.0, 1.0, 1.0, 1.0, 1.0, 1.0, 1.0, 1.0, 1.0, 1.0, 1.0, 1.0, 1.0, 1.0, 1.0, 1.0, 1.0, 1.0, 1.0, 1.0, 1.0, 1.0, 1.0, 1.0, 1.0, 1.0, 1.0, 1.0, 1.0, 1.0, 1.0, 1.0, 1.0, 1.0, 1.0, 1.0, 1.0, 1.0, 1.0, 1.0, 1.0, 1.0, 1.0, 1.0, 1.0, 1.0, 1.0, 1.0, 1.0, 1.0, 1.0, 1.0, 1.0, 1.0, 1.0, 1.0, 1.0, 1.0, 1.0, 1.0, 1.0, 1.0, 1.0, 1.0, 1.0, 1.0, 1.0, 1.0, 1.0, 1.0, 1.0, 1.0, 1.0, 1.0, 1.0, 1.0, 1.0, 1.0, 1.0, 1.0, 1.0, 1.0, 1.0, 1.0, 1.0, 1.0, 1.0, 1.0, 1.0, 1.0, 1.0, 1.0, 1.0, 1.0, 1.0, 1.0, 1.0, 1.0, 1.0, 1.0, 1.0, 1.0, 1.0, 1.0, 1.0, 1.0, 1.0, 1.0, 1.0, 1.0, 1.0, 1.0, 1.0, 1.0, 1.0, 1.0, 1.0, 1.0, 1.0, 1.0, 1.0, 1.0, 1.0, 1.0, 1.0, 1.0, 1.0, 1.0, 1.0, 1.0, 1.0, 1.0, 1.0, 1.0, 1.0, 1.0, 1.0, 1.0, 1.0, 1.0, 1.0, 1.0, 1.0, 1.0, 1.0, 1.0, 1.0, 1.0, 1.0, 1.0, 1.0, 1.0, 1.0, 1.0, 1.0, 1.0, 1.0, 1.0, 1.0, 1.0, 1.0, 1.0, 1.0, 1.0, 1.0, 1.0, 1.0, 1.0, 1.0, 1.0, 1.0, 1.0, 1.0, 1.0, 1.0, 1.0, 1.0, 1.0, 1.0, 1.0, 1.0, 1.0, 1.0, 1.0, 1.0, 1.0, 1.0, 1.0, 1.0, 1.0, 1.0, 1.0, 1.0, 1.0, 1.0, 1.0, 1.0, 1.0, 1.0, 1.0, 1.0, 1.0, 1.0, 1.0, 1.0, 1.0, 1.0, 1.0, 1.0, 1.0, 1.0, 1.0, 1.0, 1.0, 1.0, 1.0, 1.0, 1.0, 1.0, 1.0, 1.0, 1.0, 1.0, 1.0, 1.0, 1.0, 1.0, 1.0, 1.0, 1.0, 1.0, 1.0, 1.0, 1.0, 1.0, 1.0, 1.0, 1.0, 1.0, 1.0, 1.0, 1.0, 1.0, 1.0, 1.0, 1.0, 1.0, 1.0, 1.0, 1.0, 1.0, 1.0, 1.0, 1.0, 1.0, 1.0, 1.0, 1.0, 1.0, 1.0, 1.0, 1.0, 1.0, 1.0, 1.0, 1.0, 1.0, 1.0, 1.0, 1.0, 1.0, 1.0, 1.0, 1.0, 1.0, 1.0, 1.0, 1.0, 1.0, 1.0, 1.0, 1.0, 1.0, 1.0, 1.0, 1.0, 1.0, 1.0, 1.0, 1.0, 1.0, 1.0, 1.0, 1.0, 1.0, 1.0, 1.0, 1.0, 1.0, 1.0, 1.0, 1.0, 1.0, 1.0, 1.0, 1.0, 1.0, 1.0, 1.0, 1.0, 1.0, 1.0, 1.0, 1.0, 1.0, 1.0, 1.0, 1.0, 1.0, 1.0, 1.0, 1.0, 1.0, 1.0, 1.0, 1.0, 1.0, 1.0, 1.0, 1.0, 1.0, 1.0, 1.0, 1.0, 1.0, 1.0, 1.0, 1.0, 1.0, 1.0, 1.0, 1.0, 1.0, 1.0, 1.0, 1.0, 1.0, 1.0, 1.0, 1.0, 1.0, 1.0, 1.0, 1.0, 1.0, 1.0, 1.0, 1.0, 1.0, 1.0, 1.0, 1.0, 1.0, 1.0, 1.0, 1.0, 1.0, 1.0, 1.0, 1.0, 1.0, 1.0, 1.0, 1.0, 1.0, 1.0, 1.0, 1.0, 1.0, 1.0, 1.0, 1.0, 1.0, 1.0, 1.0, 1.0, 1.0, 1.0, 1.0, 1.0, 1.0, 1.0, 1.0, 1.0, 1.0, 1.0, 1.0, 1.0, 1.0, 1.0, 1.0, 1.0, 1.0, 1.0, 1.0, 1.0, 1.0, 1.0, 1.0, 1.0, 1.0, 1.0, 1.0, 1.0, 1.0, 1.0, 1.0, 1.0, 1.0, 1.0, 1.0, 1.0, 1.0, 1.0, 1.0, 1.0, 1.0, 1.0, 1.0, 1.0, 1.0, 1.0, 1.0, 1.0, 1.0, 1.0, 1.0, 1.0, 1.0, 1.0, 1.0, 1.0, 1.0, 1.0, 1.0, 1.0, 1.0, 1.0, 1.0, 1.0, 1.0, 1.0, 1.0, 1.0, 1.0, 1.0, 1.0, 1.0, 1.0, 1.0, 1.0, 1.0, 1.0, 1.0, 1.0, 1.0, 1.0, 1.0, 1.0, 1.0, 1.0, 1.0, 1.0, 1.0, 1.0, 1.0, 1.0, 1.0, 1.0, 1.0, 1.0, 1.0, 1.0, 1.0, 1.0, 1.0, 1.0, 1.0, 1.0, 1.0, 1.0, 1.0, 1.0, 1.0, 1.0, 1.0, 1.0, 1.0, 1.0, 1.0, 1.0, 1.0, 1.0, 1.0, 1.0, 1.0, 1.0, 1.0, 1.0, 1.0, 1.0, 1.0, 1.0, 1.0, 1.0, 1.0, 1.0, 1.0, 1.0, 1.0, 1.0, 1.0, 1.0, 1.0, 1.0, 1.0, 1.0, 1.0, 1.0, 1.0, 1.0, 1.0, 1.0, 1.0, 1.0, 1.0, 1.0, 1.0, 1.0, 1.0, 1.0, 1.0, 1.0, 1.0, 1.0, 1.0, 1.0, 1.0, 1.0, 1.0, 1.0, 1.0, 1.0, 1.0, 1.0, 1.0, 1.0, 1.0, 1.0, 1.0, 1.0, 1.0, 1.0, 1.0, 1.0, 1.0, 1.0, 1.0, 1.0, 1.0, 1.0, 1.0, 1.0, 1.0, 1.0, 1.0, 1.0, 1.0, 1.0, 1.0, 1.0, 1.0, 1.0, 1.0, 1.0, 1.0, 1.0, 1.0, 1.0, 1.0, 1.0, 1.0, 1.0, 1.0, 1.0, 1.0, 1.0, 1.0, 1.0, 1.0, 1.0, 1.0, 1.0, 1.0, 1.0, 1.0, 1.0, 1.0, 1.0, 1.0, 1.0, 1.0, 1.0, 1.0, 1.0, 1.0, 1.0, 1.0, 1.0, 1.0, 1.0, 1.0, 1.0, 1.0, 1.0, 1.0, 1.0, 1.0, 1.0, 1.0, 1.0, 1.0, 1.0, 1.0, 1.0, 1.0, 1.0, 1.0, 1.0, 1.0, 1.0, 1.0, 1.0, 1.0, 1.0, 1.0, 1.0, 1.0, 1.0, 1.0, 1.0, 1.0, 1.0, 1.0, 1.0, 1.0, 1.0, 1.0, 1.0, 1.0, 1.0, 1.0, 1.0, 1.0, 1.0, 1.0, 1.0, 1.0, 1.0, 1.0, 1.0, 1.0, 1.0, 1.0, 1.0, 1.0, 1.0, 1.0, 1.0, 1.0, 1.0, 1.0, 1.0, 1.0, 1.0, 1.0, 1.0, 1.0, 1.0, 1.0, 1.0, 1.0, 1.0, 1.0, 1.0, 1.0, 1.0, 1.0, 1.0, 1.0, 1.0, 1.0, 1.0, 1.0, 1.0, 1.0, 1.0, 1.0, 1.0, 1.0, 1.0, 1.0, 1.0, 1.0, 1.0, 1.0, 1.0, 1.0, 1.0, 1.0, 1.0, 1.0, 1.0, 1.0, 1.0, 1.0, 1.0, 1.0, 1.0, 1.0, 1.0, 1.0, 1.0, 1.0, 1.0, 1.0, 1.0, 1.0, 1.0, 1.0, 1.0, 1.0, 1.0, 1.0, 1.0, 1.0, 1.0, 1.0, 1.0, 1.0, 1.0, 1.0, 1.0, 1.0, 1.0, 1.0, 1.0, 1.0, 1.0, 1.0, 1.0, 1.0, 1.0, 1.0, 1.0, 1.0, 1.0, 1.0, 1.0, 1.0, 1.0, 1.0, 1.0, 1.0, 1.0, 1.0, 1.0, 1.0, 1.0, 1.0, 1.0, 1.0, 1.0, 1.0, 1.0, 1.0, 1.0, 1.0, 1.0, 1.0, 1.0, 1.0, 1.0, 1.0, 1.0, 1.0, 1.0, 1.0, 1.0, 1.0, 1.0, 1.0, 1.0, 1.0, 1.0, 1.0, 1.0, 1.0, 1.0, 1.0, 1.0, 1.0, 1.0, 1.0, 1.0, 1.0, 1.0, 1.0, 1.0, 1.0, 1.0, 1.0, 1.0, 1.0, 1.0, 1.0, 1.0, 1.0, 1.0, 1.0, 1.0, 1.0, 1.0, 1.0, 1.0, 1.0, 1.0, 1.0, 1.0, 1.0, 1.0, 1.0, 1.0, 1.0, 1.0, 1.0, 1.0, 1.0, 1.0, 1.0, 1.0, 1.0, 1.0, 1.0, 1.0, 1.0, 1.0, 1.0, 1.0, 1.0, 1.0, 1.0, 1.0, 1.0, 1.0, 1.0, 1.0, 1.0, 1.0, 1.0, 1.0, 1.0, 1.0, 1.0, 1.0, 1.0, 1.0, 1.0, 1.0, 1.0, 1.0, 1.0, 1.0, 1.0, 1.0, 1.0, 1.0, 1.0, 1.0, 1.0, 1.0, 1.0, 1.0, 1.0, 1.0, 1.0, 1.0, 1.0, 1.0, 1.0, 1.0, 1.0, 1.0, 1.0, 1.0, 1.0, 1.0, 1.0, 1.0, 1.0, 1.0, 1.0, 1.0, 1.0, 1.0, 1.0, 1.0, 1.0, 1.0, 1.0, 1.0, 1.0, 1.0, 1.0, 1.0, 1.0, 1.0, 1.0, 1.0, 1.0, 1.0, 1.0, 1.0, 1.0, 1.0, 1.0, 1.0, 1.0, 1.0, 1.0, 1.0, 1.0, 1.0, 1.0, 1.0, 1.0, 1.0, 1.0, 1.0, 1.0, 1.0, 1.0, 1.0, 1.0, 1.0, 1.0, 1.0, 1.0, 1.0, 1.0, 1.0, 1.0, 1.0, 1.0, 1.0, 1.0, 1.0, 1.0, 1.0, 1.0, 1.0, 1.0, 1.0, 1.0, 1.0, 1.0, 1.0, 1.0, 1.0, 1.0, 1.0, 1.0, 1.0, 1.0, 1.0, 1.0, 1.0, 1.0, 1.0, 1.0, 1.0, 1.0, 1.0, 1.0, 1.0, 1.0, 1.0, 1.0, 1.0, 1.0, 1.0, 1.0, 1.0, 1.0, 1.0, 1.0, 1.0, 1.0, 1.0, 1.0, 1.0, 1.0, 1.0, 1.0, 1.0, 1.0, 1.0, 1.0, 1.0, 1.0, 1.0, 1.0, 1.0, 1.0, 1.0, 1.0, 1.0, 1.0, 1.0, 1.0, 1.0, 1.0, 1.0, 1.0, 1.0, 1.0, 1.0, 1.0, 1.0, 1.0, 1.0, 1.0, 1.0, 1.0, 1.0, 1.0, 1.0, 1.0, 1.0, 1.0, 1.0, 1.0, 1.0, 1.0, 1.0, 1.0, 1.0, 1.0, 1.0, 1.0, 1.0, 1.0, 1.0, 1.0, 1.0, 1.0, 1.0, 1.0, 1.0, 1.0, 1.0, 1.0, 1.0, 1.0, 1.0, 1.0, 1.0, 1.0, 1.0, 1.0, 1.0, 1.0, 1.0, 1.0, 1.0, 1.0, 1.0, 1.0, 1.0, 1.0, 1.0, 1.0, 1.0, 1.0, 1.0, 1.0, 1.0, 1.0, 1.0, 1.0, 1.0, 1.0, 1.0, 1.0, 1.0, 1.0, 1.0, 1.0, 1.0, 1.0, 1.0, 1.0, 1.0, 1.0, 1.0, 1.0, 1.0, 1.0, 1.0, 1.0, 1.0, 1.0, 1.0, 1.0, 1.0, 1.0, 1.0, 1.0, 1.0, 1.0, 1.0, 1.0, 1.0, 1.0, 1.0, 1.0, 1.0, 1.0, 1.0, 1.0, 1.0, 1.0, 1.0, 1.0, 1.0, 1.0, 1.0, 1.0, 1.0, 1.0, 1.0, 1.0, 1.0, 1.0, 1.0, 1.0, 1.0, 1.0, 1.0, 1.0, 1.0, 1.0, 1.0, 1.0, 1.0, 1.0, 1.0, 1.0, 1.0, 1.0, 1.0, 1.0, 1.0, 1.0, 1.0, 1.0, 1.0, 1.0, 1.0, 1.0, 1.0, 1.0, 1.0, 1.0, 1.0, 1.0, 1.0, 1.0, 1.0, 1.0, 1.0, 1.0, 1.0, 1.0, 1.0, 1.0, 1.0, 1.0, 1.0, 1.0, 1.0, 1.0, 1.0, 1.0, 1.0, 1.0, 1.0, 1.0, 1.0, 1.0, 1.0, 1.0, 1.0, 1.0, 1.0, 1.0, 1.0, 1.0, 1.0, 1.0, 1.0, 1.0, 1.0, 1.0, 1.0, 1.0, 1.0, 1.0, 1.0, 1.0, 1.0, 1.0, 1.0, 1.0, 1.0, 1.0, 1.0, 1.0, 1.0, 1.0, 1.0, 1.0, 1.0, 1.0, 1.0, 1.0, 1.0, 1.0, 1.0, 1.0, 1.0, 1.0, 1.0, 1.0, 1.0, 1.0, 1.0, 1.0, 1.0, 1.0, 1.0, 1.0, 1.0, 1.0, 1.0, 1.0, 1.0, 1.0, 1.0, 1.0, 1.0, 1.0, 1.0, 1.0, 1.0, 1.0, 1.0, 1.0, 1.0, 1.0, 1.0, 1.0, 1.0, 1.0, 1.0, 1.0, 1.0, 1.0, 1.0, 1.0, 1.0, 1.0, 1.0, 1.0, 1.0, 1.0, 1.0, 1.0, 1.0, 1.0, 1.0, 1.0, 1.0, 1.0, 1.0, 1.0, 1.0, 1.0, 1.0, 1.0, 1.0, 1.0, 1.0, 1.0, 1.0, 1.0, 1.0, 1.0, 1.0, 1.0, 1.0, 1.0, 1.0, 1.0, 1.0, 1.0, 1.0, 1.0, 1.0, 1.0, 1.0, 1.0, 1.0, 1.0, 1.0, 1.0, 1.0, 1.0, 1.0, 1.0, 1.0, 1.0, 1.0, 1.0, 1.0, 1.0, 1.0, 1.0, 1.0, 1.0, 1.0, 1.0, 1.0, 1.0, 1.0, 1.0, 1.0, 1.0, 1.0, 1.0, 1.0, 1.0, 1.0, 1.0, 1.0, 1.0, 1.0, 1.0, 1.0, 1.0, 1.0, 1.0, 1.0, 1.0, 1.0, 1.0, 1.0, 1.0, 1.0, 1.0, 1.0, 1.0, 1.0, 1.0, 1.0, 1.0, 1.0, 1.0, 1.0, 1.0, 1.0, 1.0, 1.0, 1.0, 1.0, 1.0, 1.0, 1.0, 1.0, 1.0, 1.0, 1.0, 1.0, 1.0, 1.0, 1.0, 1.0, 1.0, 1.0, 1.0, 1.0, 1.0, 1.0, 1.0, 1.0, 1.0, 1.0, 1.0, 1.0, 1.0, 1.0, 1.0, 1.0, 1.0, 1.0, 1.0, 1.0, 1.0, 1.0, 1.0, 1.0, 1.0, 1.0, 1.0, 1.0, 1.0, 1.0, 1.0, 1.0, 1.0, 1.0, 1.0, 1.0, 1.0, 1.0, 1.0, 1.0, 1.0, 1.0, 1.0, 1.0, 1.0, 1.0, 1.0, 1.0, 1.0, 1.0, 1.0, 1.0, 1.0, 1.0, 1.0, 1.0, 1.0, 1.0, 1.0, 1.0, 1.0, 1.0, 1.0, 1.0, 1.0, 1.0, 1.0, 1.0, 1.0, 1.0, 1.0, 1.0, 1.0, 1.0, 1.0, 1.0, 1.0, 1.0, 1.0, 1.0, 1.0, 1.0, 1.0, 1.0, 1.0, 1.0, 1.0, 1.0, 1.0, 1.0, 1.0, 1.0, 1.0, 1.0, 1.0, 1.0, 1.0, 1.0, 1.0, 1.0, 1.0, 1.0, 1.0, 1.0, 1.0, 1.0, 1.0, 1.0, 1.0, 1.0, 1.0, 1.0, 1.0, 1.0, 1.0, 1.0, 1.0, 1.0, 1.0, 1.0, 1.0, 1.0, 1.0, 1.0, 1.0, 1.0, 1.0, 1.0, 1.0, 1.0, 1.0, 1.0, 1.0, 1.0, 1.0, 1.0, 1.0, 1.0, 1.0, 1.0, 1.0, 1.0, 1.0, 1.0, 1.0, 1.0, 1.0, 1.0, 1.0, 1.0, 1.0, 1.0, 1.0, 1.0, 1.0, 1.0, 1.0, 1.0, 1.0, 1.0, 1.0, 1.0, 1.0, 1.0, 1.0, 1.0, 1.0, 1.0, 1.0, 1.0, 1.0, 1.0, 1.0, 1.0, 1.0, 1.0, 1.0, 1.0, 1.0, 1.0, 1.0, 1.0, 1.0, 1.0, 1.0, 1.0, 1.0, 1.0, 1.0, 1.0, 1.0, 1.0, 1.0, 1.0, 1.0, 1.0, 1.0, 1.0, 1.0, 1.0, 1.0, 1.0, 1.0, 1.0, 1.0, 1.0, 1.0, 1.0, 1.0, 1.0, 1.0, 1.0, 1.0, 1.0, 1.0, 1.0, 1.0, 1.0, 1.0, 1.0, 1.0, 1.0, 1.0, 1.0, 1.0, 1.0, 1.0, 1.0, 1.0, 1.0, 1.0, 1.0, 1.0, 1.0, 1.0, 1.0, 1.0, 1.0, 1.0, 1.0, 1.0, 1.0, 1.0, 1.0, 1.0, 1.0, 1.0, 1.0, 1.0, 1.0, 1.0, 1.0, 1.0, 1.0, 1.0, 1.0, 1.0, 1.0, 1.0, 1.0, 1.0, 1.0, 1.0, 1.0, 1.0, 1.0, 1.0, 1.0, 1.0, 1.0, 1.0, 1.0, 1.0, 1.0, 1.0, 1.0, 1.0, 1.0, 1.0, 1.0, 1.0, 1.0, 1.0, 1.0, 1.0, 1.0, 1.0, 1.0, 1.0, 1.0, 1.0, 1.0, 1.0, 1.0, 1.0, 1.0, 1.0, 1.0, 1.0, 1.0, 1.0, 1.0, 1.0, 1.0, 1.0, 1.0, 1.0, 1.0, 1.0, 1.0, 1.0, 1.0, 1.0, 1.0, 1.0, 1.0, 1.0, 1.0, 1.0, 1.0, 1.0, 1.0, 1.0, 1.0, 1.0, 1.0, 1.0, 1.0, 1.0, 1.0, 1.0, 1.0, 1.0, 1.0, 1.0, 1.0, 1.0, 1.0, 1.0, 1.0, 1.0, 1.0, 1.0, 1.0, 1.0, 1.0, 1.0, 1.0, 1.0, 1.0, 1.0, 1.0, 1.0, 1.0, 1.0, 1.0, 1.0, 1.0, 1.0, 1.0, 1.0, 1.0, 1.0, 1.0, 1.0, 1.0, 1.0, 1.0, 1.0, 1.0, 1.0, 1.0, 1.0, 1.0, 1.0, 1.0, 1.0, 1.0, 1.0, 1.0, 1.0, 1.0, 1.0, 1.0, 1.0, 1.0, 1.0, 1.0, 1.0, 1.0, 1.0, 1.0, 1.0, 1.0, 1.0, 1.0, 1.0, 1.0, 1.0, 1.0, 1.0, 1.0, 1.0, 1.0, 1.0, 1.0, 1.0, 1.0, 1.0, 1.0, 1.0, 1.0, 1.0, 1.0, 1.0, 1.0, 1.0, 1.0, 1.0, 1.0, 1.0, 1.0, 1.0, 1.0, 1.0, 1.0, 1.0, 1.0, 1.0, 1.0, 1.0, 1.0, 1.0, 1.0, 1.0, 1.0, 1.0, 1.0, 1.0, 1.0, 1.0, 1.0, 1.0, 1.0, 1.0, 1.0, 1.0, 1.0, 1.0, 1.0, 1.0, 1.0, 1.0, 1.0, 1.0, 1.0, 1.0, 1.0, 1.0, 1.0, 1.0, 1.0, 1.0, 1.0, 1.0, 1.0, 1.0, 1.0, 1.0, 1.0, 1.0, 1.0, 1.0, 1.0, 1.0, 1.0, 1.0, 1.0, 1.0, 1.0, 1.0, 1.0, 1.0, 1.0, 1.0, 1.0, 1.0, 1.0, 1.0, 1.0, 1.0, 1.0, 1.0, 1.0, 1.0, 1.0, 1.0, 1.0, 1.0, 1.0, 1.0, 1.0, 1.0, 1.0, 1.0, 1.0, 1.0, 1.0, 1.0, 1.0, 1.0, 1.0, 1.0, 1.0, 1.0, 1.0, 1.0, 1.0, 1.0, 1.0, 1.0, 1.0, 1.0, 1.0, 1.0, 1.0, 1.0, 1.0, 1.0, 1.0, 1.0, 1.0, 1.0, 1.0, 1.0, 1.0, 1.0, 1.0, 1.0, 1.0, 1.0, 1.0, 1.0, 1.0, 1.0, 1.0, 1.0, 1.0, 1.0, 1.0, 1.0, 1.0, 1.0, 1.0, 1.0, 1.0, 1.0, 1.0, 1.0, 1.0, 1.0, 1.0, 1.0, 1.0, 1.0, 1.0, 1.0, 1.0, 1.0, 1.0, 1.0, 1.0, 1.0, 1.0, 1.0, 1.0, 1.0, 1.0, 1.0, 1.0, 1.0, 1.0, 1.0, 1.0, 1.0, 1.0, 1.0, 1.0, 1.0, 1.0, 1.0, 1.0, 1.0, 1.0, 1.0, 1.0, 1.0, 1.0, 1.0, 1.0, 1.0, 1.0, 1.0, 1.0, 1.0, 1.0, 1.0, 1.0, 1.0, 1.0, 1.0, 1.0, 1.0, 1.0, 1.0, 1.0, 1.0, 1.0, 1.0, 1.0, 1.0, 1.0, 1.0, 1.0, 1.0, 1.0, 1.0, 1.0, 1.0, 1.0, 1.0, 1.0, 1.0, 1.0, 1.0, 1.0, 1.0, 1.0, 1.0, 1.0, 1.0, 1.0, 1.0, 1.0, 1.0, 1.0, 1.0, 1.0, 1.0, 1.0, 1.0, 1.0, 1.0, 1.0, 1.0, 1.0, 1.0, 1.0, 1.0, 1.0, 1.0, 1.0, 1.0, 1.0, 1.0, 1.0, 1.0, 1.0, 1.0, 1.0, 1.0, 1.0, 1.0, 1.0, 1.0, 1.0, 1.0, 1.0, 1.0, 1.0, 1.0, 1.0, 1.0, 1.0, 1.0, 1.0, 1.0, 1.0, 1.0, 1.0, 1.0, 1.0, 1.0, 1.0, 1.0, 1.0, 1.0, 1.0, 1.0, 1.0, 1.0, 1.0, 1.0, 1.0, 1.0, 1.0, 1.0, 1.0, 1.0, 1.0, 1.0, 1.0, 1.0, 1.0, 1.0, 1.0, 1.0, 1.0, 1.0, 1.0, 1.0, 1.0, 1.0, 1.0, 1.0, 1.0, 1.0, 1.0, 1.0, 1.0, 1.0, 1.0, 1.0, 1.0, 1.0, 1.0, 1.0, 1.0, 1.0, 1.0, 1.0, 1.0, 1.0, 1.0, 1.0, 1.0, 1.0, 1.0, 1.0, 1.0, 1.0, 1.0, 1.0, 1.0, 1.0, 1.0, 1.0, 1.0, 1.0, 1.0, 1.0, 1.0, 1.0, 1.0, 1.0, 1.0, 1.0, 1.0, 1.0, 1.0, 1.0, 1.0, 1.0, 1.0, 1.0, 1.0, 1.0, 1.0, 1.0, 1.0, 1.0, 1.0, 1.0, 1.0, 1.0, 1.0, 1.0, 1.0, 1.0, 1.0, 1.0, 1.0, 1.0, 1.0, 1.0, 1.0, 1.0, 1.0, 1.0, 1.0, 1.0, 1.0, 1.0, 1.0, 1.0, 1.0, 1.0, 1.0, 1.0, 1.0, 1.0, 1.0, 1.0, 1.0, 1.0, 1.0, 1.0, 1.0, 1.0, 1.0, 1.0, 1.0, 1.0, 1.0, 1.0, 1.0, 1.0, 1.0, 1.0, 1.0, 1.0, 1.0, 1.0, 1.0, 1.0, 1.0, 1.0, 1.0, 1.0, 1.0, 1.0, 1.0, 1.0, 1.0, 1.0, 1.0, 1.0, 1.0, 1.0, 1.0, 1.0, 1.0, 1.0, 1.0, 1.0, 1.0, 1.0, 1.0, 1.0, 1.0, 1.0, 1.0, 1.0, 1.0, 1.0, 1.0, 1.0, 1.0, 1.0, 1.0, 1.0, 1.0, 1.0, 1.0, 1.0, 1.0, 1.0, 1.0, 1.0, 1.0, 1.0, 1.0, 1.0, 1.0, 1.0, 1.0, 1.0, 1.0, 1.0, 1.0, 1.0, 1.0, 1.0, 1.0, 1.0, 1.0, 1.0, 1.0, 1.0, 1.0, 1.0, 1.0, 1.0, 1.0, 1.0, 1.0, 1.0, 1.0, 1.0, 1.0, 1.0, 1.0, 1.0, 1.0, 1.0, 1.0, 1.0, 1.0, 1.0, 1.0, 1.0, 1.0, 1.0, 1.0, 1.0, 1.0, 1.0, 1.0, 1.0, 1.0, 1.0, 1.0, 1.0, 1.0, 1.0, 1.0, 1.0, 1.0, 1.0, 1.0, 1.0, 1.0, 1.0, 1.0, 1.0, 1.0, 1.0, 1.0, 1.0, 1.0, 1.0, 1.0, 1.0, 1.0, 1.0, 1.0, 1.0, 1.0, 1.0, 1.0, 1.0, 1.0, 1.0, 1.0, 1.0, 1.0, 1.0, 1.0, 1.0, 1.0, 1.0, 1.0, 1.0, 1.0, 1.0, 1.0, 1.0, 1.0, 1.0, 1.0, 1.0, 1.0, 1.0, 1.0, 1.0, 1.0, 1.0, 1.0, 1.0, 1.0, 1.0, 1.0, 1.0, 1.0, 1.0, 1.0, 1.0, 1.0, 1.0, 1.0, 1.0, 1.0, 1.0, 1.0, 1.0, 1.0, 1.0, 1.0, 1.0, 1.0, 1.0, 1.0, 1.0, 1.0, 1.0, 1.0, 1.0, 1.0, 1.0, 1.0, 1.0, 1.0, 1.0, 1.0, 1.0, 1.0, 1.0, 1.0, 1.0, 1.0, 1.0, 1.0, 1.0, 1.0, 1.0, 1.0, 1.0, 1.0, 1.0, 1.0, 1.0, 1.0, 1.0, 1.0, 1.0, 1.0, 1.0, 1.0, 1.0, 1.0, 1.0, 1.0, 1.0, 1.0, 1.0, 1.0, 1.0, 1.0, 1.0, 1.0, 1.0, 1.0, 1.0, 1.0, 1.0, 1.0, 1.0, 1.0, 1.0, 1.0, 1.0, 1.0, 1.0, 1.0, 1.0, 1.0, 1.0, 1.0, 1.0, 1.0, 1.0, 1.0, 1.0, 1.0, 1.0, 1.0, 1.0, 1.0, 1.0, 1.0, 1.0, 1.0, 1.0, 1.0, 1.0, 1.0, 1.0, 1.0, 1.0, 1.0, 1.0, 1.0, 1.0, 1.0, 1.0, 1.0, 1.0, 1.0, 1.0, 1.0, 1.0, 1.0, 1.0, 1.0, 1.0, 1.0, 1.0, 1.0, 1.0, 1.0, 1.0, 1.0, 1.0, 1.0, 1.0, 1.0, 1.0, 1.0, 1.0, 1.0, 1.0, 1.0, 1.0, 1.0, 1.0, 1.0, 1.0, 1.0, 1.0, 1.0, 1.0, 1.0, 1.0, 1.0, 1.0, 1.0, 1.0, 1.0, 1.0, 1.0, 1.0, 1.0, 1.0, 1.0, 1.0, 1.0, 1.0, 1.0, 1.0, 1.0, 1.0, 1.0, 1.0, 1.0, 1.0, 1.0, 1.0, 1.0, 1.0, 1.0, 1.0, 1.0, 1.0, 1.0, 1.0, 1.0, 1.0, 1.0, 1.0, 1.0, 1.0, 1.0, 1.0, 1.0, 1.0, 1.0, 1.0, 1.0, 1.0, 1.0, 1.0, 1.0, 1.0, 1.0, 1.0, 1.0, 1.0, 1.0, 1.0, 1.0, 1.0, 1.0, 1.0, 1.0, 1.0, 1.0, 1.0, 1.0, 1.0, 1.0, 1.0, 1.0, 1.0, 1.0, 1.0, 1.0, 1.0, 1.0, 1.0, 1.0, 1.0, 1.0, 1.0, 1.0, 1.0, 1.0, 1.0, 1.0, 1.0, 1.0, 1.0, 1.0, 1.0, 1.0, 1.0, 1.0, 1.0, 1.0, 1.0, 1.0, 1.0, 1.0, 1.0, 1.0, 1.0, 1.0, 1.0, 1.0, 1.0, 1.0, 1.0, 1.0, 1.0, 1.0, 1.0, 1.0, 1.0, 1.0, 1.0, 1.0, 1.0, 1.0, 1.0, 1.0, 1.0, 1.0, 1.0, 1.0, 1.0, 1.0, 1.0, 1.0, 1.0, 1.0, 1.0, 1.0, 1.0, 1.0, 1.0, 1.0, 1.0, 1.0, 1.0, 1.0, 1.0, 1.0, 1.0, 1.0, 1.0, 1.0, 1.0, 1.0, 1.0, 1.0, 1.0, 1.0, 1.0, 1.0, 1.0, 1.0, 1.0, 1.0, 1.0, 1.0, 1.0, 1.0, 1.0, 1.0, 1.0, 1.0, 1.0, 1.0, 1.0, 1.0, 1.0, 1.0, 1.0, 1.0, 1.0, 1.0, 1.0, 1.0, 1.0, 1.0, 1.0, 1.0, 1.0, 1.0, 1.0, 1.0, 1.0, 1.0, 1.0, 1.0, 1.0, 1.0, 1.0, 1.0, 1.0, 1.0, 1.0, 1.0, 1.0, 1.0, 1.0, 1.0, 1.0, 1.0, 1.0, 1.0, 1.0, 1.0, 1.0, 1.0, 1.0, 1.0, 1.0, 1.0, 1.0, 1.0, 1.0, 1.0, 1.0, 1.0, 1.0, 1.0, 1.0, 1.0, 1.0, 1.0, 1.0, 1.0, 1.0, 1.0, 1.0, 1.0, 1.0, 1.0, 1.0, 1.0, 1.0, 1.0, 1.0, 1.0, 1.0, 1.0, 1.0, 1.0, 1.0, 1.0, 1.0, 1.0, 1.0, 1.0, 1.0, 1.0, 1.0, 1.0, 1.0, 1.0, 1.0, 1.0, 1.0, 1.0, 1.0, 1.0, 1.0, 1.0, 1.0, 1.0, 1.0, 1.0, 1.0, 1.0, 1.0, 1.0, 1.0, 1.0, 1.0, 1.0, 1.0, 1.0, 1.0, 1.0, 1.0, 1.0, 1.0, 1.0, 1.0, 1.0, 1.0, 1.0, 1.0, 1.0, 1.0, 1.0, 1.0, 1.0, 1.0, 1.0, 1.0, 1.0, 1.0, 1.0, 1.0, 1.0, 1.0, 1.0, 1.0, 1.0, 1.0, 1.0, 1.0, 1.0, 1.0, 1.0, 1.0, 1.0, 1.0, 1.0, 1.0, 1.0, 1.0, 1.0, 1.0, 1.0, 1.0, 1.0, 1.0, 1.0, 1.0, 1.0, 1.0, 1.0, 1.0, 1.0, 1.0, 1.0, 1.0, 1.0, 1.0, 1.0, 1.0, 1.0, 1.0, 1.0, 1.0, 1.0, 1.0, 1.0, 1.0, 1.0, 1.0, 1.0, 1.0, 1.0, 1.0, 1.0, 1.0, 1.0, 1.0, 1.0, 1.0, 1.0, 1.0, 1.0, 1.0, 1.0, 1.0, 1.0, 1.0, 1.0, 1.0, 1.0, 1.0, 1.0, 1.0, 1.0, 1.0, 1.0, 1.0, 1.0, 1.0, 1.0, 1.0, 1.0, 1.0, 1.0, 1.0, 1.0, 1.0, 1.0, 1.0, 1.0, 1.0, 1.0, 1.0, 1.0, 1.0, 1.0, 1.0, 1.0, 1.0, 1.0, 1.0, 1.0, 1.0, 1.0, 1.0, 1.0, 1.0, 1.0, 1.0, 1.0, 1.0, 1.0, 1.0, 1.0, 1.0, 1.0, 1.0, 1.0, 1.0, 1.0, 1.0, 1.0, 1.0, 1.0, 1.0, 1.0, 1.0, 1.0, 1.0, 1.0, 1.0, 1.0, 1.0, 1.0, 1.0, 1.0, 1.0, 1.0, 1.0, 1.0, 1.0, 1.0, 1.0, 1.0, 1.0, 1.0, 1.0, 1.0, 1.0, 1.0, 1.0, 1.0, 1.0, 1.0, 1.0, 1.0, 1.0, 1.0, 1.0, 1.0, 1.0, 1.0, 1.0, 1.0, 1.0, 1.0, 1.0, 1.0, 1.0, 1.0, 1.0, 1.0, 1.0, 1.0, 1.0, 1.0, 1.0, 1.0, 1.0, 1.0, 1.0, 1.0, 1.0, 1.0, 1.0, 1.0, 1.0, 1.0, 1.0, 1.0, 1.0, 1.0, 1.0, 1.0, 1.0, 1.0, 1.0, 1.0, 1.0, 1.0, 1.0, 1.0, 1.0, 1.0, 1.0, 1.0, 1.0, 1.0, 1.0, 1.0, 1.0, 1.0, 1.0, 1.0, 1.0, 1.0, 1.0, 1.0, 1.0, 1.0, 1.0, 1.0, 1.0, 1.0, 1.0, 1.0, 1.0, 1.0, 1.0, 1.0, 1.0, 1.0, 1.0, 1.0, 1.0, 1.0, 1.0, 1.0, 1.0, 1.0, 1.0, 1.0, 1.0, 1.0, 1.0, 1.0, 1.0, 1.0, 1.0, 1.0, 1.0, 1.0, 1.0, 1.0, 1.0, 1.0, 1.0, 1.0, 1.0, 1.0, 1.0, 1.0, 1.0, 1.0, 1.0, 1.0, 1.0, 1.0, 1.0, 1.0, 1.0, 1.0, 1.0, 1.0, 1.0, 1.0, 1.0, 1.0, 1.0, 1.0, 1.0, 1.0, 1.0, 1.0, 1.0, 1.0, 1.0, 1.0, 1.0, 1.0, 1.0, 1.0, 1.0, 1.0, 1.0, 1.0, 1.0, 1.0, 1.0, 1.0, 1.0, 1.0, 1.0, 1.0, 1.0, 1.0, 1.0, 1.0, 1.0, 1.0, 1.0, 1.0, 1.0, 1.0, 1.0, 1.0, 1.0, 1.0, 1.0, 1.0, 1.0, 1.0, 1.0, 1.0, 1.0, 1.0, 1.0, 1.0, 1.0, 1.0, 1.0, 1.0, 1.0, 1.0, 1.0, 1.0, 1.0, 1.0, 1.0, 1.0, 1.0, 1.0, 1.0, 1.0, 1.0, 1.0, 1.0, 1.0, 1.0, 1.0, 1.0, 1.0, 1.0, 1.0, 1.0, 1.0, 1.0, 1.0, 1.0, 1.0, 1.0, 1.0, 1.0, 1.0, 1.0, 1.0, 1.0, 1.0, 1.0, 1.0, 1.0, 1.0, 1.0, 1.0, 1.0, 1.0, 1.0, 1.0, 1.0, 1.0, 1.0, 1.0, 1.0, 1.0, 1.0, 1.0, 1.0, 1.0, 1.0, 1.0, 1.0, 1.0, 1.0, 1.0, 1.0, 1.0, 1.0, 1.0, 1.0, 1.0, 1.0, 1.0, 1.0, 1.0, 1.0, 1.0, 1.0, 1.0, 1.0, 1.0, 1.0, 1.0, 1.0, 1.0, 1.0, 1.0, 1.0, 1.0, 1.0, 1.0, 1.0, 1.0, 1.0, 1.0, 1.0, 1.0, 1.0, 1.0, 1.0, 1.0, 1.0, 1.0, 1.0, 1.0, 1.0, 1.0, 1.0, 1.0, 1.0, 1.0, 1.0, 1.0, 1.0, 1.0, 1.0, 1.0, 1.0, 1.0, 1.0, 1.0, 1.0, 1.0, 1.0, 1.0, 1.0, 1.0, 1.0, 1.0, 1.0, 1.0, 1.0, 1.0, 1.0, 1.0, 1.0, 1.0, 1.0, 1.0, 1.0, 1.0, 1.0, 1.0, 1.0, 1.0, 1.0, 1.0, 1.0, 1.0, 1.0, 1.0, 1.0, 1.0, 1.0, 1.0, 1.0, 1.0, 1.0, 1.0, 1.0, 1.0, 1.0, 1.0, 1.0, 1.0, 1.0, 1.0, 1.0, 1.0, 1.0, 1.0, 1.0, 1.0, 1.0, 1.0, 1.0, 1.0, 1.0, 1.0, 1.0, 1.0, 1.0, 1.0, 1.0, 1.0, 1.0, 1.0, 1.0, 1.0, 1.0, 1.0, 1.0, 1.0, 1.0, 1.0, 1.0, 1.0, 1.0, 1.0, 1.0, 1.0, 1.0, 1.0, 1.0, 1.0, 1.0, 1.0, 1.0, 1.0, 1.0, 1.0, 1.0, 1.0, 1.0, 1.0, 1.0, 1.0, 1.0, 1.0, 1.0, 1.0, 1.0, 1.0, 1.0, 1.0, 1.0, 1.0, 1.0, 1.0, 1.0, 1.0, 1.0, 1.0, 1.0, 1.0, 1.0, 1.0, 1.0, 1.0, 1.0, 1.0, 1.0, 1.0, 1.0, 1.0, 1.0, 1.0, 1.0, 1.0, 1.0, 1.0, 1.0, 1.0, 1.0, 1.0, 1.0, 1.0, 1.0, 1.0, 1.0, 1.0, 1.0, 1.0, 1.0, 1.0, 1.0, 1.0, 1.0, 1.0])
me_cube_001.use_mirror_x = True
me_cube_001.update()
arm_armature = bpy.data.armatures.new('Armature')  # bones are not reproduced

# ---- objects
ob_armature = bpy.data.objects.new('Armature', arm_armature)
ob_cube = bpy.data.objects.new('Cube', me_cube_001)

# ---- transforms, parenting, visibility, modifiers, constraints
ob_armature.location = (0.0, 0.0, 0.0)
ob_armature.rotation_euler = (0.001635, -0.0, 0.0)
ob_armature.show_in_front = True
ob_cube.parent = ob_armature
ob_cube.location = (0.0, 0.0, 0.0)
ob_cube.use_mesh_mirror_x = True
_vg = ob_cube.vertex_groups.new(name='Back')
for _i, _w in zip([0, 2, 3, 5, 6, 7, 10, 11, 12, 15, 16, 17, 19, 22, 28, 41, 42, 51, 110, 111, 112, 113, 114, 115, 116, 117, 118, 119, 120, 121, 122, 123, 124, 125, 126, 127, 128, 129, 130, 131, 132, 133, 134, 135, 136, 137, 138, 139, 140, 141, 142, 143, 144, 145, 146, 147, 148, 149, 150, 151, 152, 153, 154, 155, 156, 157, 159, 160, 161, 164, 165, 166, 168, 171, 177, 190, 191, 200, 245, 246, 247, 248, 249, 250, 251, 252, 253, 254, 255, 256, 257, 258, 259, 260], [0.7634, 0.06037, 0.8831, 0.06315, 0.8724, 0.7201, 0.1941, 0.6256, 0.196, 0.05452, 0.2275, 0.694, 0.05557, 0.1011, 0.05642, 0.03846, 0.01183, 0.0138, 0.788, 0.7222, 0.6456, 0.6456, 0.6456, 0.6456, 0.6456, 0.6456, 0.6456, 0.6456, 0.6456, 0.6456, 0.6456, 0.6456, 0.6456, 0.6456, 0.6456, 0.6456, 0.7222, 0.7222, 0.7222, 0.7222, 0.7222, 0.7222, 0.7222, 0.7222, 0.7222, 0.7222, 0.7222, 0.7222, 0.7222, 0.7222, 0.7222, 0.788, 0.788, 0.788, 0.788, 0.788, 0.788, 0.788, 0.788, 0.788, 0.788, 0.788, 0.788, 0.788, 0.788, 0.788, 0.1941, 0.6256, 0.196, 0.05452, 0.2275, 0.694, 0.05557, 0.1011, 0.05642, 0.03846, 0.01183, 0.0138, 0.7222, 0.7222, 0.7222, 0.7222, 0.7222, 0.7222, 0.7222, 0.7222, 0.7222, 0.7222, 0.7222, 0.7222, 0.7222, 0.7222, 0.7222, 0.7222]): _vg.add([_i], _w, 'REPLACE')
_vg = ob_cube.vertex_groups.new(name='Chest')
for _i, _w in zip([1, 2, 3, 4, 5, 8, 9, 11, 13, 14, 15, 17, 18, 19, 20, 55, 56, 87, 110, 111, 112, 113, 114, 115, 116, 117, 118, 119, 120, 121, 122, 123, 124, 125, 126, 127, 128, 129, 130, 131, 132, 133, 134, 135, 136, 137, 138, 139, 140, 141, 142, 143, 144, 145, 146, 147, 148, 149, 150, 151, 152, 153, 154, 155, 156, 157, 158, 160, 162, 163, 164, 166, 167, 168, 169, 204, 205, 245, 246, 247, 248, 249, 250, 251, 252, 253, 254, 255, 256, 257, 258, 259, 260], [0.02759, 0.7215, 0.01356, 0.03613, 0.7325, 0.01603, 0.0173, 0.04951, 0.06141, 0.08939, 0.5677, 0.02041, 0.02676, 0.5784, 0.071, 0.01827, 0.01562, 0.007812, 0.02658, 0.05026, 0.1983, 0.1983, 0.1983, 0.1983, 0.1983, 0.1983, 0.1983, 0.1983, 0.1983, 0.1983, 0.1983, 0.1983, 0.1983, 0.1983, 0.1983, 0.1983, 0.05026, 0.05026, 0.05026, 0.05026, 0.05026, 0.05026, 0.05026, 0.05026, 0.05026, 0.05026, 0.05026, 0.05026, 0.05026, 0.05026, 0.05026, 0.02658, 0.02658, 0.02658, 0.02658, 0.02658, 0.02658, 0.02658, 0.02658, 0.02658, 0.02658, 0.02658, 0.02658, 0.02658, 0.02658, 0.02658, 0.01603, 0.04951, 0.06141, 0.08939, 0.5677, 0.02041, 0.02676, 0.5784, 0.071, 0.01827, 0.01562, 0.05026, 0.05026, 0.05026, 0.05026, 0.05026, 0.05026, 0.05026, 0.05026, 0.05026, 0.05026, 0.05026, 0.05026, 0.05026, 0.05026, 0.05026, 0.05026]): _vg.add([_i], _w, 'REPLACE')
_vg = ob_cube.vertex_groups.new(name='Forearm.R')
for _i, _w in zip([186, 187, 188, 189, 192, 193, 194, 195, 196, 197, 198, 199], [0.1293, 0.1112, 0.1376, 0.1178, 0.9306, 0.9097, 0.9421, 0.9269, 0.9989, 0.9988, 0.9988, 0.9985]): _vg.add([_i], _w, 'REPLACE')
_vg = ob_cube.vertex_groups.new(name='Neck')
for _i, _w in zip([1, 2, 4, 5, 8, 9, 13, 15, 18, 19, 52, 53, 54, 55, 56, 87, 112, 113, 114, 115, 116, 117, 118, 119, 120, 121, 122, 123, 124, 125, 126, 127, 158, 162, 164, 167, 168, 201, 202, 203, 204, 205], [0.8881, 0.1, 0.9097, 0.1163, 0.8395, 0.8324, 0.2421, 0.06554, 0.7688, 0.1092, 0.05645, 0.01537, 0.001022, 0.8231, 0.7651, 0.3826, 0.02198, 0.02198, 0.02198, 0.02198, 0.02198, 0.02198, 0.02198, 0.02198, 0.02198, 0.02198, 0.02198, 0.02198, 0.02198, 0.02198, 0.02198, 0.02198, 0.8395, 0.2421, 0.06554, 0.7688, 0.1092, 0.05645, 0.01537, 0.001022, 0.8231, 0.7651]): _vg.add([_i], _w, 'REPLACE')
_vg = ob_cube.vertex_groups.new(name='Ear.R')
for _i, _w in zip([1, 3, 4, 5, 6, 7, 8, 9, 10, 12, 13, 14, 15, 16, 17, 18, 19, 20, 21, 22, 23, 24, 25, 26, 27, 28, 29, 30, 31, 32, 33, 34, 35, 36, 37, 38, 39, 40, 41, 42, 43, 44, 45, 46, 47, 48, 49, 50, 51, 52, 53, 54, 55, 56, 87, 158, 159, 161, 162, 163, 164, 165, 166, 167, 168, 169, 170, 171, 172, 173, 174, 175, 176, 177, 178, 179, 180, 181, 182, 183, 184, 185, 186, 187, 188, 189, 190, 191, 192, 193, 194, 195, 196, 197, 198, 199, 200, 201, 202, 203, 204, 205], [0.0, 0.0, 0.0, 0.0, 0.0, 0.0, 2.475e-06, 7.887e-14, 0.0, 0.0, 0.0, 0.0, 0.0, 0.0, 0.0, 0.0, 0.0, 0.0, 0.0, 0.0, 0.0, 0.0, 0.0, 0.0, 0.0, 0.0, 0.0, 0.0, 0.0, 0.0, 0.0, 0.0, 0.0, 0.0, 0.0, 0.0, 0.0, 0.0, 0.0, 0.0, 0.0, 0.0, 0.0, 0.0, 0.0, 0.0, 0.0, 0.0, 0.0, 0.0, 0.0, 0.0, 4.321e-11, 1.547e-07, 4.897e-08, 2.475e-06, 0.0, 0.0, 0.0, 0.0, 0.0, 0.0, 0.0, 1.976e-09, 0.0, 0.0, 0.0, 0.0, 0.0, 0.0, 0.0, 0.0, 0.0, 0.0, 0.0, 0.0, 0.0, 0.0, 0.0, 0.0, 0.0, 0.0, 0.0, 0.0, 0.0, 0.0, 0.0, 0.0, 0.0, 0.0, 0.0, 0.0, 0.0, 0.0, 0.0, 0.0, 0.0, 0.0, 0.0, 0.0, 1.491e-09, 4.116e-08]): _vg.add([_i], _w, 'REPLACE')
_vg = ob_cube.vertex_groups.new(name='Bicep.L')
for _i, _w in zip([1, 2, 5, 8, 11, 12, 13, 14, 15, 16, 17, 18, 19, 20, 37, 38, 39, 40, 43, 44, 45, 46, 52, 53, 54, 56, 87, 111, 112, 113, 114, 115, 116, 117, 118, 119, 120, 121, 122, 123, 124, 125, 126, 127, 128, 129, 130, 131, 132, 133, 134, 135, 136, 137, 138, 139, 140, 141, 142, 158], [0.0009664, 0.04979, 0.02495, 0.0005616, 0.0331, 0.07923, 0.672, 0.8292, 0.2686, 0.07729, 0.02687, 0.151, 0.2223, 0.8566, 0.8692, 0.8787, 0.8545, 0.8781, 0.06907, 0.08983, 0.05729, 0.07252, 0.9201, 0.944, 0.9458, 0.08814, 0.02203, 0.01581, 0.01094, 0.01094, 0.01094, 0.01094, 0.01094, 0.01094, 0.01094, 0.01094, 0.01094, 0.01094, 0.01094, 0.01094, 0.01094, 0.01094, 0.01094, 0.01094, 0.01581, 0.01581, 0.01581, 0.01581, 0.01581, 0.01581, 0.01581, 0.01581, 0.01581, 0.01581, 0.01581, 0.01581, 0.01581, 0.01581, 0.01581, 0.0005616]): _vg.add([_i], _w, 'REPLACE')
_vg = ob_cube.vertex_groups.new(name='Forearm.L')
for _i, _w in zip([37, 38, 39, 40, 43, 44, 45, 46, 47, 48, 49, 50], [0.1293, 0.1112, 0.1376, 0.1178, 0.9306, 0.9097, 0.9421, 0.9269, 0.9989, 0.9988, 0.9988, 0.9985]): _vg.add([_i], _w, 'REPLACE')
_vg = ob_cube.vertex_groups.new(name='Hip.R')
for _i, _w in zip([0, 3, 110, 111, 112, 113, 114, 115, 116, 117, 118, 119, 120, 121, 122, 123, 124, 125, 126, 127, 128, 129, 130, 131, 132, 133, 134, 135, 136, 137, 138, 139, 140, 141, 142, 143, 144, 145, 146, 147, 148, 149, 150, 151, 152, 153, 154, 155, 156, 157, 159, 160, 161, 163, 164, 165, 166, 168, 169, 171, 190, 191, 200, 245, 246, 247, 248, 249, 250, 251, 252, 253, 254, 255, 256, 257, 258, 259, 260], [0.01273, 0.09516, 0.06529, 0.05927, 0.08851, 0.08851, 0.08851, 0.08851, 0.08851, 0.08851, 0.08851, 0.08851, 0.08851, 0.08851, 0.08851, 0.08851, 0.08851, 0.08851, 0.08851, 0.08851, 0.05927, 0.05927, 0.05927, 0.05927, 0.05927, 0.05927, 0.05927, 0.05927, 0.05927, 0.05927, 0.05927, 0.05927, 0.05927, 0.05927, 0.05927, 0.06529, 0.06529, 0.06529, 0.06529, 0.06529, 0.06529, 0.06529, 0.06529, 0.06529, 0.06529, 0.06529, 0.06529, 0.06529, 0.06529, 0.06529, 0.1009, 0.6556, 0.7635, 0.03147, 0.03767, 0.7963, 0.8027, 0.04237, 0.01633, 0.01894, 0.04478, 0.03518, 0.04484, 0.3724, 0.3724, 0.3724, 0.3724, 0.3724, 0.3724, 0.3724, 0.3724, 0.3724, 0.3724, 0.3724, 0.3724, 0.3724, 0.3724, 0.3724, 0.3724]): _vg.add([_i], _w, 'REPLACE')
_vg = ob_cube.vertex_groups.new(name='Thigh.R')
for _i, _w in zip([0, 3, 6, 7, 110, 111, 112, 113, 114, 115, 116, 117, 118, 119, 120, 121, 122, 123, 124, 125, 126, 127, 128, 129, 130, 131, 132, 133, 134, 135, 136, 137, 138, 139, 140, 141, 142, 143, 144, 145, 146, 147, 148, 149, 150, 151, 152, 153, 154, 155, 156, 157, 159, 160, 161, 163, 165, 166, 170, 171, 172, 173, 174, 175, 176, 177, 178, 179, 180, 190, 191, 200, 245, 246, 247, 248, 249, 250, 251, 252, 253, 254, 255, 256, 257, 258, 259, 260], [0.1091, 0.01752, 0.05917, 0.1367, 0.0811, 0.02899, 0.04328, 0.04328, 0.04328, 0.04328, 0.04328, 0.04328, 0.04328, 0.04328, 0.04328, 0.04328, 0.04328, 0.04328, 0.04328, 0.04328, 0.04328, 0.04328, 0.02899, 0.02899, 0.02899, 0.02899, 0.02899, 0.02899, 0.02899, 0.02899, 0.02899, 0.02899, 0.02899, 0.02899, 0.02899, 0.02899, 0.02899, 0.0811, 0.0811, 0.0811, 0.0811, 0.0811, 0.0811, 0.0811, 0.0811, 0.0811, 0.0811, 0.0811, 0.0811, 0.0811, 0.0811, 0.0811, 0.7702, 0.2558, 0.693, 0.01643, 0.6664, 0.2142, 0.8262, 0.8782, 0.8285, 0.8406, 0.8388, 0.1062, 0.1039, 0.794, 0.1075, 0.1027, 0.06354, 0.9229, 0.9434, 0.9408, 0.1512, 0.1512, 0.1512, 0.1512, 0.1512, 0.1512, 0.1512, 0.1512, 0.1512, 0.1512, 0.1512, 0.1512, 0.1512, 0.1512, 0.1512, 0.1512]): _vg.add([_i], _w, 'REPLACE')
_vg = ob_cube.vertex_groups.new(name='Shin.R')
for _i, _w in zip([170, 172, 173, 174, 175, 176, 177, 178, 179, 180, 181, 182, 183, 184, 185], [0.1498, 0.1701, 0.1551, 0.1449, 0.892, 0.8913, 0.1453, 0.8918, 0.8921, 0.9352, 0.9975, 0.9964, 0.9977, 0.9973, 0.998]): _vg.add([_i], _w, 'REPLACE')
_vg = ob_cube.vertex_groups.new(name='Hip.L')
for _i, _w in zip([0, 3, 10, 11, 12, 14, 15, 16, 17, 19, 20, 22, 41, 42, 51, 110, 111, 112, 113, 114, 115, 116, 117, 118, 119, 120, 121, 122, 123, 124, 125, 126, 127, 128, 129, 130, 131, 132, 133, 134, 135, 136, 137, 138, 139, 140, 141, 142, 143, 144, 145, 146, 147, 148, 149, 150, 151, 152, 153, 154, 155, 156, 157, 245, 246, 247, 248, 249, 250, 251, 252, 253, 254, 255, 256, 257, 258, 259, 260], [0.01273, 0.09516, 0.1009, 0.6556, 0.7635, 0.03147, 0.03767, 0.7963, 0.8027, 0.04237, 0.01633, 0.01894, 0.04478, 0.03518, 0.04484, 0.06529, 0.3724, 0.08851, 0.08851, 0.08851, 0.08851, 0.08851, 0.08851, 0.08851, 0.08851, 0.08851, 0.08851, 0.08851, 0.08851, 0.08851, 0.08851, 0.08851, 0.08851, 0.3724, 0.3724, 0.3724, 0.3724, 0.3724, 0.3724, 0.3724, 0.3724, 0.3724, 0.3724, 0.3724, 0.3724, 0.3724, 0.3724, 0.3724, 0.06529, 0.06529, 0.06529, 0.06529, 0.06529, 0.06529, 0.06529, 0.06529, 0.06529, 0.06529, 0.06529, 0.06529, 0.06529, 0.06529, 0.06529, 0.05927, 0.05927, 0.05927, 0.05927, 0.05927, 0.05927, 0.05927, 0.05927, 0.05927, 0.05927, 0.05927, 0.05927, 0.05927, 0.05927, 0.05927, 0.05927]): _vg.add([_i], _w, 'REPLACE')
_vg = ob_cube.vertex_groups.new(name='Thigh.L')
for _i, _w in zip([0, 3, 6, 7, 10, 11, 12, 14, 16, 17, 21, 22, 23, 24, 25, 26, 27, 28, 29, 30, 31, 41, 42, 51, 110, 111, 112, 113, 114, 115, 116, 117, 118, 119, 120, 121, 122, 123, 124, 125, 126, 127, 128, 129, 130, 131, 132, 133, 134, 135, 136, 137, 138, 139, 140, 141, 142, 143, 144, 145, 146, 147, 148, 149, 150, 151, 152, 153, 154, 155, 156, 157, 245, 246, 247, 248, 249, 250, 251, 252, 253, 254, 255, 256, 257, 258, 259, 260], [0.1091, 0.01752, 0.05917, 0.1367, 0.7702, 0.2558, 0.693, 0.01643, 0.6664, 0.2142, 0.8262, 0.8782, 0.8285, 0.8406, 0.8388, 0.1062, 0.1039, 0.794, 0.1075, 0.1027, 0.06354, 0.9229, 0.9434, 0.9408, 0.0811, 0.1512, 0.04328, 0.04328, 0.04328, 0.04328, 0.04328, 0.04328, 0.04328, 0.04328, 0.04328, 0.04328, 0.04328, 0.04328, 0.04328, 0.04328, 0.04328, 0.04328, 0.1512, 0.1512, 0.1512, 0.1512, 0.1512, 0.1512, 0.1512, 0.1512, 0.1512, 0.1512, 0.1512, 0.1512, 0.1512, 0.1512, 0.1512, 0.0811, 0.0811, 0.0811, 0.0811, 0.0811, 0.0811, 0.0811, 0.0811, 0.0811, 0.0811, 0.0811, 0.0811, 0.0811, 0.0811, 0.0811, 0.02899, 0.02899, 0.02899, 0.02899, 0.02899, 0.02899, 0.02899, 0.02899, 0.02899, 0.02899, 0.02899, 0.02899, 0.02899, 0.02899, 0.02899, 0.02899]): _vg.add([_i], _w, 'REPLACE')
_vg = ob_cube.vertex_groups.new(name='Shin.L')
for _i, _w in zip([21, 23, 24, 25, 26, 27, 28, 29, 30, 31, 32, 33, 34, 35, 36], [0.1498, 0.1701, 0.1551, 0.1449, 0.892, 0.8913, 0.1453, 0.8918, 0.8921, 0.9352, 0.9975, 0.9964, 0.9977, 0.9973, 0.998]): _vg.add([_i], _w, 'REPLACE')
_vg = ob_cube.vertex_groups.new(name='Bicep.R')
for _i, _w in zip([1, 2, 5, 8, 87, 112, 113, 114, 115, 116, 117, 118, 119, 120, 121, 122, 123, 124, 125, 126, 127, 158, 160, 161, 162, 163, 164, 165, 166, 167, 168, 169, 186, 187, 188, 189, 192, 193, 194, 195, 201, 202, 203, 205, 245, 246, 247, 248, 249, 250, 251, 252, 253, 254, 255, 256, 257, 258, 259, 260], [0.0009664, 0.04979, 0.02495, 0.0005616, 0.02203, 0.01094, 0.01094, 0.01094, 0.01094, 0.01094, 0.01094, 0.01094, 0.01094, 0.01094, 0.01094, 0.01094, 0.01094, 0.01094, 0.01094, 0.01094, 0.01094, 0.0005616, 0.0331, 0.07923, 0.672, 0.8292, 0.2686, 0.07729, 0.02687, 0.151, 0.2223, 0.8566, 0.8692, 0.8787, 0.8545, 0.8781, 0.06907, 0.08983, 0.05729, 0.07252, 0.9201, 0.944, 0.9458, 0.08814, 0.01581, 0.01581, 0.01581, 0.01581, 0.01581, 0.01581, 0.01581, 0.01581, 0.01581, 0.01581, 0.01581, 0.01581, 0.01581, 0.01581, 0.01581, 0.01581]): _vg.add([_i], _w, 'REPLACE')
_vg = ob_cube.vertex_groups.new(name='Ear.L')
for _i, _w in zip([1, 3, 4, 5, 6, 7, 8, 9, 10, 12, 13, 14, 15, 16, 17, 18, 19, 20, 21, 22, 23, 24, 25, 26, 27, 28, 29, 30, 31, 32, 33, 34, 35, 36, 37, 38, 39, 40, 41, 42, 43, 44, 45, 46, 47, 48, 49, 50, 51, 52, 53, 54, 55, 56, 87, 158, 159, 161, 162, 163, 164, 165, 166, 167, 168, 169, 170, 171, 172, 173, 174, 175, 176, 177, 178, 179, 180, 181, 182, 183, 184, 185, 186, 187, 188, 189, 190, 191, 192, 193, 194, 195, 196, 197, 198, 199, 200, 201, 202, 203, 204, 205], [0.0, 0.0, 0.0, 0.0, 0.0, 0.0, 2.475e-06, 7.887e-14, 0.0, 0.0, 0.0, 0.0, 0.0, 0.0, 0.0, 1.976e-09, 0.0, 0.0, 0.0, 0.0, 0.0, 0.0, 0.0, 0.0, 0.0, 0.0, 0.0, 0.0, 0.0, 0.0, 0.0, 0.0, 0.0, 0.0, 0.0, 0.0, 0.0, 0.0, 0.0, 0.0, 0.0, 0.0, 0.0, 0.0, 0.0, 0.0, 0.0, 0.0, 0.0, 0.0, 0.0, 0.0, 1.491e-09, 4.116e-08, 4.897e-08, 2.475e-06, 0.0, 0.0, 0.0, 0.0, 0.0, 0.0, 0.0, 0.0, 0.0, 0.0, 0.0, 0.0, 0.0, 0.0, 0.0, 0.0, 0.0, 0.0, 0.0, 0.0, 0.0, 0.0, 0.0, 0.0, 0.0, 0.0, 0.0, 0.0, 0.0, 0.0, 0.0, 0.0, 0.0, 0.0, 0.0, 0.0, 0.0, 0.0, 0.0, 0.0, 0.0, 0.0, 0.0, 0.0, 4.321e-11, 1.547e-07]): _vg.add([_i], _w, 'REPLACE')
_m = ob_cube.modifiers.new('Armature', 'ARMATURE')
_m.object = ob_armature

# ---- collection membership
col_scratch.objects.link(ob_armature)
col_scratch.objects.link(ob_cube)

# ---- scene / render settings (as saved in the file)
scene.frame_start = 1; scene.frame_end = 250; scene.frame_set(1)
scene.render.engine = 'BLENDER_EEVEE_NEXT'
bpy.context.view_layer.update()

# ---- added for rendering (the .blend has no active camera and no usable light): camera, sun
cam_auto = bpy.data.cameras.new('AutoCamera')
cam_auto.lens = 50.0
cam_auto.sensor_width = 36.0
cam_auto.clip_end = 1000.0
ob_auto_camera = bpy.data.objects.new('AutoCamera', cam_auto)
scene.collection.objects.link(ob_auto_camera)
ob_auto_camera.location = (7.54979, -9.14753, 6.64273)
ob_auto_camera.rotation_euler = (1.09748, -7.21219e-08, 0.694738)
scene.camera = ob_auto_camera
light_auto_sun = bpy.data.lights.new('AutoSun', 'SUN')
light_auto_sun.energy = 3.0
light_auto_sun.angle = 0.0523599
ob_auto_sun = bpy.data.objects.new('AutoSun', light_auto_sun)
scene.collection.objects.link(ob_auto_sun)
ob_auto_sun.rotation_euler = (0.872665, 0.174533, 0.523599)
bpy.context.view_layer.update()
